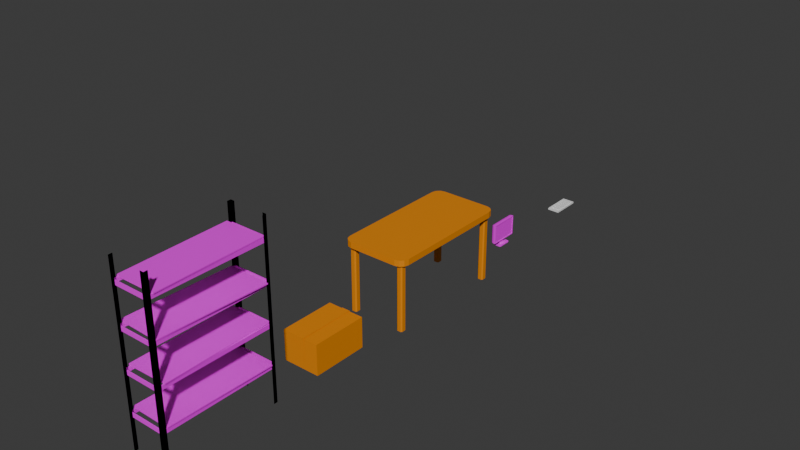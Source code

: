 # Source: models.blend  (saved by Blender 5.0.118; exported with 4.5.12 LTS)
import bpy
from mathutils import Matrix  # noqa: F401  (used for matrix-valued properties, if any)

bpy.ops.wm.read_factory_settings(use_empty=True)
scene = bpy.context.scene
scene.name = 'Scene'

# ---- collections
col_collection = bpy.data.collections.new('Collection'); scene.collection.children.link(col_collection)

# ---- images (referenced by path relative to the original .blend; pixels are not part of the script)
import os
ASSET_DIR = os.environ.get("B2B_ASSET_DIR", "")  # directory of the original .blend (textures are referenced by path, not embedded)
HERE = os.path.dirname(os.path.abspath(__file__))  # packed textures are extracted next to this script under _unpacked/

def load_image(name, relpath, width, height, colorspace="sRGB"):
    """Load a texture the original file referenced (path relative to the .blend, or extracted next to this script)."""
    p = next((c for c in (os.path.join(HERE, relpath), os.path.join(ASSET_DIR, relpath)) if relpath and os.path.exists(c)), "")
    if p:
        img = bpy.data.images.load(p, check_existing=True)
        img.name = name
    else:  # same state as the original file: an image datablock whose file is absent (Cycles renders it pink)
        img = bpy.data.images.new(name, width, height)
        img.source = "FILE"
        img.filepath = "//" + (relpath or name)
    img.colorspace_settings.name = colorspace
    return img
img_tex1 = load_image('tex1', 'tex1.png', 1024, 1024, 'sRGB')

# ---- materials (node trees are filled in below, after node groups)
mat_material_001 = bpy.data.materials.new('Material.001')
mat_material_002 = bpy.data.materials.new('Material.002')
mat_material = bpy.data.materials.new('Material')
mat_material.alpha_threshold = 0.0
mat_material.use_backface_culling_lightprobe_volume = False
mat_material.roughness = 0.5
mat_material.line_color = (0.0, 0.0, 0.0, 1.0)

# ---- material node trees
mat_material_001.use_nodes = True; mat_material_001.node_tree.nodes.clear()
_N = mat_material_001.node_tree.nodes; _L = mat_material_001.node_tree.links
n0 = _N.new('ShaderNodeBsdfPrincipled'); n0.name = 'Principled BSDF'; n0.location = (-200, 100)
n1 = _N.new('ShaderNodeOutputMaterial'); n1.name = 'Material Output'; n1.location = (200, 100)
n2 = _N.new('ShaderNodeTexImage'); n2.name = 'Image Texture'; n2.location = (-521, 91)
n2.image = img_tex1
n2.interpolation = 'Closest'
_L.new(n0.outputs[0], n1.inputs[0])
_L.new(n2.outputs[0], n0.inputs[0])
n1.is_active_output = True
mat_material_002.use_nodes = True; mat_material_002.node_tree.nodes.clear()
_N = mat_material_002.node_tree.nodes; _L = mat_material_002.node_tree.links
n0 = _N.new('ShaderNodeBsdfPrincipled'); n0.name = 'Principled BSDF'; n0.location = (-200, 100)
n0.inputs[0].default_value = (0.8, 0.2543, 0.0, 1.0)
n1 = _N.new('ShaderNodeOutputMaterial'); n1.name = 'Material Output'; n1.location = (200, 100)
_L.new(n0.outputs[0], n1.inputs[0])
n1.is_active_output = True
mat_material.use_nodes = True; mat_material.node_tree.nodes.clear()
_N = mat_material.node_tree.nodes; _L = mat_material.node_tree.links
n0 = _N.new('ShaderNodeOutputMaterial'); n0.name = 'Material Output'; n0.location = (200, 100)
n1 = _N.new('ShaderNodeBsdfPrincipled'); n1.name = 'Principled BSDF'; n1.location = (-200, 100)
_L.new(n1.outputs[0], n0.inputs[0])
n0.is_active_output = True

# ---- world
world_world = bpy.data.worlds.new('World'); scene.world = world_world
world_world.use_nodes = True; world_world.node_tree.nodes.clear()
_N = world_world.node_tree.nodes; _L = world_world.node_tree.links
n0 = _N.new('ShaderNodeOutputWorld'); n0.name = 'World Output'; n0.location = (200, 100)
n1 = _N.new('ShaderNodeBackground'); n1.name = 'Background'; n1.location = (-200, 100)
n1.inputs[0].default_value = (0.05088, 0.05088, 0.05088, 1.0)
_L.new(n1.outputs[0], n0.inputs[0])
n0.is_active_output = True
world_world.color = (0.05088, 0.05088, 0.05088)
world_world.sun_shadow_jitter_overblur = 0.0

# ---- meshes
me_cube_001 = bpy.data.meshes.new('Cube.001')
me_cube_001.from_pydata([(-0.9572, -2.957, 1.78), (-1.0, -3.0, 2.0), (-0.9572, 2.957, 1.78), (-1.0, 3.0, 2.0), (0.9572, -2.957, 1.78), (1.0, -3.0, 2.0), (0.9572, 2.957, 1.78), (1.0, 3.0, 2.0), (-1.0, 3.0, 1.78), (-1.0, -3.0, 1.78), (1.0, 3.0, 1.78), (1.0, -3.0, 1.78), (-0.9572, 2.957, 2.001), (-0.9572, -2.957, 2.001), (0.9572, 2.957, 2.001), (0.9572, -2.957, 2.001), (0.81, -3.01, 0.0), (0.81, -3.01, 9.0), (1.01, -3.01, 0.0), (1.01, -3.01, 9.0), (1.01, -3.01, 0.0), (1.01, -3.01, 9.0), (1.01, -2.81, 0.0), (1.01, -2.81, 9.0), (-1.01, -2.81, 0.0), (-1.01, -2.81, 9.0), (-1.01, -3.01, 0.0), (-1.01, -3.01, 9.0), (-1.01, -3.01, 0.0), (-1.01, -3.01, 9.0), (-0.81, -3.01, 0.0), (-0.81, -3.01, 9.0), (-0.81, 3.01, 0.0), (-0.81, 3.01, 9.0), (-1.01, 3.01, 0.0), (-1.01, 3.01, 9.0), (-1.01, 3.01, 0.0), (-1.01, 3.01, 9.0), (-1.01, 2.81, 0.0), (-1.01, 2.81, 9.0), (1.01, 2.81, 0.0), (1.01, 2.81, 9.0), (1.01, 3.01, 0.0), (1.01, 3.01, 9.0), (1.01, 3.01, 0.0), (1.01, 3.01, 9.0), (0.81, 3.01, 0.0), (0.81, 3.01, 9.0), (-1.093, -2.75, 2.0), (-1.093, -2.75, 2.057), (-1.031, 2.793, 2.0), (-1.031, 2.793, 2.057), (1.031, -2.773, 2.0), (1.031, -2.773, 2.057), (1.093, 2.77, 2.0), (1.093, 2.77, 2.057), (-0.9572, -2.957, 3.78), (-1.0, -3.0, 4.0), (-0.9572, 2.957, 3.78), (-1.0, 3.0, 4.0), (0.9572, -2.957, 3.78), (1.0, -3.0, 4.0), (0.9572, 2.957, 3.78), (1.0, 3.0, 4.0), (-1.0, 3.0, 3.78), (-1.0, -3.0, 3.78), (1.0, 3.0, 3.78), (1.0, -3.0, 3.78), (-0.9572, 2.957, 4.001), (-0.9572, -2.957, 4.001), (0.9572, 2.957, 4.001), (0.9572, -2.957, 4.001), (-1.064, -2.717, 4.0), (-1.064, -2.717, 4.057), (-1.191, 2.826, 4.0), (-1.191, 2.826, 4.057), (1.06, -2.668, 4.0), (1.06, -2.668, 4.057), (0.9331, 2.874, 4.0), (0.9331, 2.874, 4.057), (-0.9572, -2.957, 5.78), (-1.0, -3.0, 6.0), (-0.9572, 2.957, 5.78), (-1.0, 3.0, 6.0), (0.9572, -2.957, 5.78), (1.0, -3.0, 6.0), (0.9572, 2.957, 5.78), (1.0, 3.0, 6.0), (-1.0, 3.0, 5.78), (-1.0, -3.0, 5.78), (1.0, 3.0, 5.78), (1.0, -3.0, 5.78), (-0.9572, 2.957, 6.001), (-0.9572, -2.957, 6.001), (0.9572, 2.957, 6.001), (0.9572, -2.957, 6.001), (-1.179, -2.756, 6.0), (-1.179, -2.756, 6.057), (-1.019, 2.785, 6.0), (-1.019, 2.785, 6.057), (1.022, -2.817, 6.0), (1.022, -2.817, 6.057), (1.181, 2.725, 6.0), (1.181, 2.725, 6.057), (-0.9572, -2.957, 7.78), (-1.0, -3.0, 8.0), (-0.9572, 2.957, 7.78), (-1.0, 3.0, 8.0), (0.9572, -2.957, 7.78), (1.0, -3.0, 8.0), (0.9572, 2.957, 7.78), (1.0, 3.0, 8.0), (-1.0, 3.0, 7.78), (-1.0, -3.0, 7.78), (1.0, 3.0, 7.78), (1.0, -3.0, 7.78), (-0.9572, 2.957, 8.001), (-0.9572, -2.957, 8.001), (0.9572, 2.957, 8.001), (0.9572, -2.957, 8.001), (-1.074, -2.729, 7.969), (-1.074, -2.73, 8.027), (-1.118, 2.814, 8.03), (-1.118, 2.813, 8.087), (1.05, -2.712, 7.97), (1.05, -2.713, 8.027), (1.006, 2.831, 8.03), (1.006, 2.83, 8.088)], [], [(9, 1, 3, 8), (8, 3, 7, 10), (10, 7, 5, 11), (11, 5, 1, 9), (4, 0, 13, 15), (5, 15, 13, 1), (2, 0, 9, 8), (6, 2, 8, 10), (4, 6, 10, 11), (0, 4, 11, 9), (7, 14, 15, 5), (2, 6, 14, 12), (6, 4, 15, 14), (0, 2, 12, 13), (3, 12, 14, 7), (1, 13, 12, 3), (16, 17, 19, 18), (18, 19, 23, 22), (22, 23, 21, 20), (20, 21, 17, 16), (24, 25, 27, 26), (26, 27, 31, 30), (30, 31, 29, 28), (28, 29, 25, 24), (32, 33, 35, 34), (34, 35, 39, 38), (38, 39, 37, 36), (36, 37, 33, 32), (40, 41, 43, 42), (42, 43, 47, 46), (46, 47, 45, 44), (44, 45, 41, 40), (48, 49, 51, 50), (50, 51, 55, 54), (54, 55, 53, 52), (52, 53, 49, 48), (50, 54, 52, 48), (55, 51, 49, 53), (65, 57, 59, 64), (64, 59, 63, 66), (66, 63, 61, 67), (67, 61, 57, 65), (60, 56, 69, 71), (61, 71, 69, 57), (58, 56, 65, 64), (62, 58, 64, 66), (60, 62, 66, 67), (56, 60, 67, 65), (63, 70, 71, 61), (58, 62, 70, 68), (62, 60, 71, 70), (56, 58, 68, 69), (59, 68, 70, 63), (57, 69, 68, 59), (72, 73, 75, 74), (74, 75, 79, 78), (78, 79, 77, 76), (76, 77, 73, 72), (74, 78, 76, 72), (79, 75, 73, 77), (89, 81, 83, 88), (88, 83, 87, 90), (90, 87, 85, 91), (91, 85, 81, 89), (84, 80, 93, 95), (85, 95, 93, 81), (82, 80, 89, 88), (86, 82, 88, 90), (84, 86, 90, 91), (80, 84, 91, 89), (87, 94, 95, 85), (82, 86, 94, 92), (86, 84, 95, 94), (80, 82, 92, 93), (83, 92, 94, 87), (81, 93, 92, 83), (96, 97, 99, 98), (98, 99, 103, 102), (102, 103, 101, 100), (100, 101, 97, 96), (98, 102, 100, 96), (103, 99, 97, 101), (113, 105, 107, 112), (112, 107, 111, 114), (114, 111, 109, 115), (115, 109, 105, 113), (108, 104, 117, 119), (109, 119, 117, 105), (106, 104, 113, 112), (110, 106, 112, 114), (108, 110, 114, 115), (104, 108, 115, 113), (111, 118, 119, 109), (106, 110, 118, 116), (110, 108, 119, 118), (104, 106, 116, 117), (107, 116, 118, 111), (105, 117, 116, 107), (120, 121, 123, 122), (122, 123, 127, 126), (126, 127, 125, 124), (124, 125, 121, 120), (122, 126, 124, 120), (127, 123, 121, 125)])
_uv = me_cube_001.uv_layers.new(name='UVMap')
_uv.uv.foreach_set('vector', [0.005723, 0.6137, 0.01688, 0.6137, 0.01688, 0.9178, 0.005723, 0.9178, 0.519, 0.7495, 0.5301, 0.7495, 0.5301, 0.8508, 0.519, 0.8508, 0.03947, 0.9178, 0.02832, 0.9178, 0.02832, 0.6137, 0.03947, 0.6137, 0.5075, 0.8508, 0.4964, 0.8508, 0.4964, 0.7495, 0.5075, 0.7495, 0.4738, 0.9593, 0.4738, 0.8623, 0.485, 0.8623, 0.485, 0.9593, 0.2517, 0.3098, 0.2539, 0.3076, 0.3509, 0.3076, 0.353, 0.3098, 0.2539, 0.3234, 0.2539, 0.6231, 0.2517, 0.6252, 0.2517, 0.3212, 0.3509, 0.3234, 0.2539, 0.3234, 0.2517, 0.3212, 0.353, 0.3212, 0.3509, 0.6231, 0.3509, 0.3234, 0.353, 0.3212, 0.353, 0.6252, 0.2539, 0.6231, 0.3509, 0.6231, 0.353, 0.6252, 0.2517, 0.6252, 0.2517, 0.005723, 0.2539, 0.00789, 0.2539, 0.3076, 0.2517, 0.3098, 0.6239, 0.8828, 0.6239, 0.9798, 0.6127, 0.9798, 0.6127, 0.8828, 0.2629, 0.6367, 0.2629, 0.9364, 0.2517, 0.9364, 0.2517, 0.6367, 0.2743, 0.9364, 0.2743, 0.6367, 0.2855, 0.6367, 0.2855, 0.9364, 0.353, 0.005723, 0.3509, 0.00789, 0.2539, 0.00789, 0.2517, 0.005723, 0.353, 0.3098, 0.3509, 0.3076, 0.3509, 0.00789, 0.353, 0.005723, 0.9146, 0.4618, 0.9146, 0.005723, 0.9247, 0.005723, 0.9247, 0.4618, 0.893, 0.9293, 0.893, 0.4732, 0.9031, 0.4732, 0.9031, 0.9293, 0.9146, 0.9293, 0.9146, 0.4732, 0.9247, 0.4732, 0.9247, 0.9293, 0.8282, 0.9293, 0.8282, 0.4732, 0.8384, 0.4732, 0.8384, 0.9293, 0.8714, 0.4618, 0.8714, 0.005723, 0.8815, 0.005723, 0.8815, 0.4618, 0.9577, 0.4618, 0.9577, 0.005723, 0.9678, 0.005723, 0.9678, 0.4618, 0.9577, 0.9293, 0.9577, 0.4732, 0.9678, 0.4732, 0.9678, 0.9293, 0.893, 0.4618, 0.893, 0.005723, 0.9031, 0.005723, 0.9031, 0.4618, 0.8498, 0.9293, 0.8498, 0.4732, 0.8599, 0.4732, 0.8599, 0.9293, 0.9361, 0.4618, 0.9361, 0.005723, 0.9463, 0.005723, 0.9463, 0.4618, 0.9361, 0.9293, 0.9361, 0.4732, 0.9463, 0.4732, 0.9463, 0.9293, 0.8714, 0.9293, 0.8714, 0.4732, 0.8815, 0.4732, 0.8815, 0.9293, 0.8282, 0.4618, 0.8282, 0.005723, 0.8384, 0.005723, 0.8384, 0.4618, 0.9793, 0.4618, 0.9793, 0.005723, 0.9894, 0.005723, 0.9894, 0.4618, 0.9793, 0.9293, 0.9793, 0.4732, 0.9894, 0.4732, 0.9894, 0.9293, 0.8498, 0.4618, 0.8498, 0.005723, 0.8599, 0.005723, 0.8599, 0.4618, 0.4019, 0.6367, 0.4048, 0.6367, 0.4048, 0.9176, 0.4019, 0.9176, 0.6814, 0.9904, 0.6785, 0.9904, 0.6785, 0.8828, 0.6814, 0.8828, 0.3905, 0.9176, 0.3876, 0.9176, 0.3876, 0.6367, 0.3905, 0.6367, 0.6928, 0.8828, 0.6957, 0.8828, 0.6957, 0.9904, 0.6928, 0.9904, 0.7091, 0.005723, 0.8168, 0.005723, 0.8168, 0.2866, 0.7091, 0.2866, 0.5901, 0.2981, 0.6977, 0.2981, 0.6977, 0.579, 0.5901, 0.579, 0.05092, 0.6137, 0.06207, 0.6137, 0.06207, 0.9178, 0.05092, 0.9178, 0.5642, 0.6367, 0.5753, 0.6367, 0.5753, 0.738, 0.5642, 0.738, 0.07352, 0.6137, 0.08467, 0.6137, 0.08467, 0.9178, 0.07352, 0.9178, 0.4849, 0.8508, 0.4738, 0.8508, 0.4738, 0.7495, 0.4849, 0.7495, 0.4964, 0.9593, 0.4964, 0.8623, 0.5076, 0.8623, 0.5076, 0.9593, 0.3645, 0.3098, 0.3667, 0.3076, 0.4637, 0.3076, 0.4658, 0.3098, 0.3667, 0.3234, 0.3667, 0.6231, 0.3645, 0.6252, 0.3645, 0.3212, 0.4637, 0.3234, 0.3667, 0.3234, 0.3645, 0.3212, 0.4658, 0.3212, 0.4637, 0.6231, 0.4637, 0.3234, 0.4658, 0.3212, 0.4658, 0.6252, 0.3667, 0.6231, 0.4637, 0.6231, 0.4658, 0.6252, 0.3645, 0.6252, 0.3645, 0.005723, 0.3667, 0.00789, 0.3667, 0.3076, 0.3645, 0.3098, 0.6013, 0.8828, 0.6013, 0.9798, 0.5901, 0.9798, 0.5901, 0.8828, 0.3082, 0.6367, 0.3082, 0.9364, 0.297, 0.9364, 0.297, 0.6367, 0.3308, 0.6367, 0.3308, 0.9364, 0.3196, 0.9364, 0.3196, 0.6367, 0.4658, 0.005723, 0.4637, 0.00789, 0.3667, 0.00789, 0.3645, 0.005723, 0.4658, 0.3098, 0.4637, 0.3076, 0.4637, 0.00789, 0.4658, 0.005723, 0.4336, 0.9175, 0.4307, 0.9175, 0.4307, 0.6367, 0.4336, 0.6367, 0.7091, 0.8828, 0.7121, 0.8828, 0.7121, 0.9904, 0.7091, 0.9904, 0.4163, 0.6367, 0.4192, 0.6367, 0.4192, 0.9175, 0.4163, 0.9175, 0.7264, 0.9904, 0.7235, 0.9904, 0.7235, 0.8828, 0.7264, 0.8828, 0.7091, 0.2981, 0.8168, 0.2981, 0.8168, 0.579, 0.7091, 0.579, 0.5901, 0.005723, 0.6977, 0.005723, 0.6977, 0.2866, 0.5901, 0.2866, 0.1073, 0.9178, 0.09612, 0.9178, 0.09612, 0.6137, 0.1073, 0.6137, 0.4964, 0.6367, 0.5075, 0.6367, 0.5075, 0.738, 0.4964, 0.738, 0.1299, 0.9178, 0.1187, 0.9178, 0.1187, 0.6137, 0.1299, 0.6137, 0.5301, 0.738, 0.519, 0.738, 0.519, 0.6367, 0.5301, 0.6367, 0.5416, 0.9549, 0.5416, 0.8579, 0.5527, 0.8579, 0.5527, 0.9549, 0.4773, 0.3098, 0.4794, 0.3076, 0.5765, 0.3076, 0.5786, 0.3098, 0.4794, 0.3234, 0.4794, 0.6231, 0.4773, 0.6252, 0.4773, 0.3212, 0.5765, 0.3234, 0.4794, 0.3234, 0.4773, 0.3212, 0.5786, 0.3212, 0.5765, 0.6231, 0.5765, 0.3234, 0.5786, 0.3212, 0.5786, 0.6252, 0.4794, 0.6231, 0.5765, 0.6231, 0.5786, 0.6252, 0.4773, 0.6252, 0.4773, 0.005723, 0.4794, 0.00789, 0.4794, 0.3076, 0.4773, 0.3098, 0.5754, 0.8579, 0.5754, 0.9549, 0.5642, 0.9549, 0.5642, 0.8579, 0.3535, 0.6367, 0.3535, 0.9364, 0.3423, 0.9364, 0.3423, 0.6367, 0.3761, 0.6367, 0.3761, 0.9364, 0.3649, 0.9364, 0.3649, 0.6367, 0.5786, 0.005723, 0.5765, 0.00789, 0.4794, 0.00789, 0.4773, 0.005723, 0.5786, 0.3098, 0.5765, 0.3076, 0.5765, 0.00789, 0.5786, 0.005723, 0.445, 0.6367, 0.4479, 0.6367, 0.4479, 0.9175, 0.445, 0.9175, 0.6383, 0.9943, 0.6354, 0.9943, 0.6354, 0.8828, 0.6383, 0.8828, 0.4623, 0.9175, 0.4594, 0.9175, 0.4594, 0.6367, 0.4623, 0.6367, 0.519, 0.8623, 0.522, 0.8623, 0.522, 0.9738, 0.519, 0.9738, 0.1287, 0.00588, 0.2402, 0.005723, 0.2402, 0.2866, 0.1287, 0.2868, 0.005723, 0.005723, 0.1173, 0.00588, 0.1173, 0.2868, 0.005723, 0.2866, 0.1525, 0.9178, 0.1413, 0.9178, 0.1413, 0.6137, 0.1525, 0.6137, 0.5416, 0.6367, 0.5527, 0.6367, 0.5527, 0.738, 0.5416, 0.738, 0.1751, 0.9178, 0.1639, 0.9178, 0.1639, 0.6137, 0.1751, 0.6137, 0.4849, 0.738, 0.4738, 0.738, 0.4738, 0.6367, 0.4849, 0.6367, 0.5416, 0.8465, 0.5416, 0.7495, 0.5527, 0.7495, 0.5527, 0.8465, 0.005723, 0.6023, 0.00789, 0.6001, 0.1049, 0.6001, 0.1071, 0.6023, 0.1207, 0.3004, 0.1207, 0.6001, 0.1185, 0.6023, 0.1185, 0.2982, 0.2177, 0.3004, 0.1207, 0.3004, 0.1185, 0.2982, 0.2199, 0.2982, 0.2177, 0.6001, 0.2177, 0.3004, 0.2199, 0.2982, 0.2199, 0.6023, 0.1207, 0.6001, 0.2177, 0.6001, 0.2199, 0.6023, 0.1185, 0.6023, 0.005723, 0.2982, 0.00789, 0.3004, 0.00789, 0.6001, 0.005723, 0.6023, 0.5754, 0.7495, 0.5754, 0.8465, 0.5642, 0.8465, 0.5642, 0.7495, 0.1977, 0.6137, 0.1977, 0.9134, 0.1865, 0.9134, 0.1865, 0.6137, 0.2204, 0.6137, 0.2204, 0.9134, 0.2092, 0.9134, 0.2092, 0.6137, 0.1071, 0.2982, 0.1049, 0.3004, 0.00789, 0.3004, 0.005723, 0.2982, 0.1071, 0.6023, 0.1049, 0.6001, 0.1049, 0.3004, 0.1071, 0.2982, 0.2342, 0.5791, 0.2313, 0.5791, 0.2313, 0.2982, 0.2342, 0.2982, 0.6526, 0.9904, 0.6497, 0.9904, 0.6497, 0.8828, 0.6526, 0.8828, 0.2318, 0.6137, 0.2347, 0.6137, 0.2347, 0.8946, 0.2318, 0.8946, 0.6641, 0.8828, 0.667, 0.8828, 0.667, 0.9904, 0.6641, 0.9904, 0.7091, 0.5904, 0.8168, 0.5904, 0.8168, 0.8713, 0.7091, 0.8713, 0.5901, 0.5904, 0.6977, 0.5904, 0.6977, 0.8713, 0.5901, 0.8713])
me_cube_001.materials.append(mat_material_001)
me_cube_001.update()
me_cube = bpy.data.meshes.new('Cube')
me_cube.from_pydata([(-1.0, -1.5, 0.0), (-1.0, -1.5, 1.634), (-1.0, 1.5, 0.0), (-1.0, 1.5, 1.634), (1.0, -1.5, 0.0), (1.0, -1.5, 1.634), (1.0, 1.5, 0.0), (1.0, 1.5, 1.634), (-0.2325, -1.514, 1.657), (0.2325, -1.514, 1.657), (-0.2325, 1.52, 1.657), (0.2325, 1.52, 1.657), (-0.2325, 1.52, 0.4176), (-0.2325, -1.514, 0.4176), (0.2325, -1.514, 0.4176), (0.2325, 1.52, 0.4176)], [], [(0, 1, 3, 2), (2, 3, 7, 6), (6, 7, 5, 4), (4, 5, 1, 0), (2, 6, 4, 0), (7, 3, 1, 5), (8, 9, 11, 10), (11, 15, 12, 10), (8, 13, 14, 9)])
_uv = me_cube.uv_layers.new(name='UVMap')
_uv.uv.foreach_set('vector', [0.375, 0.0, 0.625, 0.0, 0.625, 0.25, 0.375, 0.25, 0.375, 0.25, 0.625, 0.25, 0.625, 0.5, 0.375, 0.5, 0.375, 0.5, 0.625, 0.5, 0.625, 0.75, 0.375, 0.75, 0.375, 0.75, 0.625, 0.75, 0.625, 1.0, 0.375, 1.0, 0.125, 0.5, 0.375, 0.5, 0.375, 0.75, 0.125, 0.75, 0.625, 0.5, 0.875, 0.5, 0.875, 0.75, 0.625, 0.75, 0.0, 0.0, 1.0, 0.0, 1.0, 1.0, 0.0, 1.0, 1.0, 1.0, 1.0, 1.0, 0.0, 1.0, 0.0, 1.0, 0.0, 0.0, 0.0, 0.0, 1.0, 0.0, 1.0, 0.0])
me_cube.materials.append(mat_material_002)
me_cube.update()
me_cube_002 = bpy.data.meshes.new('Cube.002')
me_cube_002.from_pydata([(-1.8, 1.2, 3.603), (-1.8, -1.2, 3.603), (-1.8, -1.2, 3.924), (-1.8, 1.2, 3.924), (1.8, -1.2, 3.603), (1.8, 1.2, 3.603), (1.8, 1.2, 3.924), (1.8, -1.2, 3.924), (0.6, 3.6, 3.603), (-0.6, 3.6, 3.603), (-0.6, 3.6, 3.924), (0.6, 3.6, 3.924), (-0.6, -3.6, 3.603), (0.6, -3.6, 3.603), (0.6, -3.6, 3.924), (-0.6, -3.6, 3.924), (-0.6, 1.2, 3.924), (0.6, 1.2, 3.924), (-0.6, -1.2, 3.924), (0.6, -1.2, 3.924), (-1.8, -3.135, 3.924), (-1.335, -3.6, 3.924), (-1.738, -3.368, 3.924), (-1.568, -3.538, 3.924), (-1.335, 3.6, 3.924), (-1.8, 3.135, 3.924), (-1.568, 3.538, 3.924), (-1.738, 3.368, 3.924), (1.335, -3.6, 3.924), (1.8, -3.135, 3.924), (1.568, -3.538, 3.924), (1.738, -3.368, 3.924), (1.8, 3.135, 3.924), (1.335, 3.6, 3.924), (1.738, 3.368, 3.924), (1.568, 3.538, 3.924), (-1.8, 3.135, 3.603), (-1.335, 3.6, 3.603), (-1.587, 3.387, 3.603), (-1.738, 3.368, 3.603), (-1.568, 3.538, 3.603), (-1.335, -3.6, 3.603), (-1.8, -3.135, 3.603), (-1.587, -3.387, 3.603), (-1.568, -3.538, 3.603), (-1.738, -3.368, 3.603), (1.335, 3.6, 3.603), (1.8, 3.135, 3.603), (1.587, 3.387, 3.603), (1.568, 3.538, 3.603), (1.738, 3.368, 3.603), (1.8, -3.135, 3.603), (1.335, -3.6, 3.603), (1.587, -3.387, 3.603), (1.738, -3.368, 3.603), (1.568, -3.538, 3.603), (-1.587, -3.326, 3.603), (-1.526, -3.387, 3.603), (-1.587, -3.387, 3.603), (-1.526, 3.387, 3.603), (-1.587, 3.326, 3.603), (-1.587, 3.387, 3.603), (1.526, -3.387, 3.603), (1.587, -3.326, 3.603), (1.587, -3.387, 3.603), (1.587, 3.326, 3.603), (1.526, 3.387, 3.603), (1.587, 3.387, 3.603), (-1.587, 3.108, 3.603), (-1.526, 3.048, 3.603), (-1.587, 2.988, 3.603), (-1.594, 2.988, 3.603), (-1.526, -3.048, 3.603), (-1.587, -3.108, 3.603), (-1.594, -2.988, 3.603), (-1.587, -2.988, 3.603), (1.587, -3.108, 3.603), (1.526, -3.048, 3.603), (1.587, -2.988, 3.603), (1.594, -2.988, 3.603), (1.526, 3.048, 3.603), (1.587, 3.108, 3.603), (1.594, 2.988, 3.603), (1.587, 2.988, 3.603), (1.33, 3.387, 3.603), (1.269, 3.326, 3.603), (1.209, 3.387, 3.603), (1.212, 3.405, 3.603), (-1.269, 3.326, 3.603), (-1.33, 3.387, 3.603), (-1.212, 3.405, 3.603), (-1.209, 3.387, 3.603), (-1.33, -3.387, 3.603), (-1.269, -3.326, 3.603), (-1.209, -3.387, 3.603), (-1.212, -3.405, 3.603), (1.269, -3.326, 3.603), (1.33, -3.387, 3.603), (1.212, -3.405, 3.603), (1.209, -3.387, 3.603), (1.269, 3.108, 3.603), (1.33, 3.048, 3.603), (1.269, 2.988, 3.603), (1.209, 3.048, 3.603), (-1.33, 3.048, 3.603), (-1.269, 3.108, 3.603), (-1.209, 3.048, 3.603), (-1.269, 2.988, 3.603), (1.33, -3.048, 3.603), (1.269, -3.108, 3.603), (1.209, -3.048, 3.603), (1.269, -2.988, 3.603), (-1.269, -3.108, 3.603), (-1.33, -3.048, 3.603), (-1.269, -2.988, 3.603), (-1.209, -3.048, 3.603), (-1.587, -3.108, 0.002846), (-1.526, -3.048, 0.002846), (-1.526, -3.387, 0.002846), (-1.587, -3.326, 0.002846), (-1.33, 3.387, 0.002846), (-1.269, 3.326, 0.002846), (-1.587, 3.326, 0.002846), (-1.526, 3.387, 0.002846), (1.587, 3.108, 0.002846), (1.526, 3.048, 0.002846), (1.526, 3.387, 0.002846), (1.587, 3.326, 0.002846), (1.33, -3.387, 0.002846), (1.269, -3.326, 0.002846), (1.587, -3.326, 0.002846), (1.526, -3.387, 0.002846), (-1.526, 3.048, 0.002846), (-1.587, 3.108, 0.002846), (1.526, -3.048, 0.002846), (1.587, -3.108, 0.002846), (-1.269, 3.108, 0.002846), (-1.33, 3.048, 0.002846), (-1.33, -3.048, 0.002846), (-1.269, -3.108, 0.002846), (1.269, 3.326, 0.002846), (1.33, 3.387, 0.002846), (-1.269, -3.326, 0.002846), (-1.33, -3.387, 0.002846), (1.33, 3.048, 0.002846), (1.269, 3.108, 0.002846), (1.269, -3.108, 0.002846), (1.33, -3.048, 0.002846)], [], [(16, 3, 2, 18), (5, 6, 7, 4), (1, 2, 3, 0), (6, 17, 19, 7), (17, 16, 18, 19), (11, 10, 16, 17), (19, 18, 15, 14), (13, 14, 15, 12), (9, 10, 11, 8), (36, 39, 38), (39, 40, 38), (40, 37, 38), (41, 44, 43), (44, 45, 43), (45, 42, 43), (46, 49, 48), (49, 50, 48), (50, 47, 48), (51, 54, 53), (54, 55, 53), (55, 52, 53), (41, 21, 23, 44), (44, 23, 22, 45), (45, 22, 20, 42), (24, 37, 40, 26), (26, 40, 39, 27), (27, 39, 36, 25), (32, 47, 50, 34), (34, 50, 49, 35), (35, 49, 46, 33), (28, 52, 55, 30), (30, 55, 54, 31), (31, 54, 51, 29), (42, 20, 2, 1), (12, 15, 21, 41), (18, 2, 20, 22, 23, 21, 15), (10, 24, 26, 27, 25, 3, 16), (0, 3, 25, 36), (37, 24, 10, 9), (7, 19, 14, 28, 30, 31, 29), (4, 7, 29, 51), (52, 28, 14, 13), (32, 34, 35, 33, 11, 17, 6), (8, 11, 33, 46), (47, 32, 6, 5), (56, 57, 58), (59, 60, 61), (62, 63, 64), (65, 66, 67), (68, 69, 70, 71), (72, 73, 74, 75), (76, 77, 78, 79), (80, 81, 82, 83), (84, 85, 86, 87), (88, 89, 90, 91), (92, 93, 94, 95), (96, 97, 98, 99), (100, 101, 102, 103), (104, 105, 106, 107), (108, 109, 110, 111), (112, 113, 114, 115), (56, 119, 118, 57), (142, 93, 92, 143), (76, 135, 134, 77), (146, 109, 108, 147), (138, 113, 112, 139), (72, 117, 116, 73), (128, 97, 96, 129), (88, 121, 120, 89), (122, 60, 59, 123), (132, 69, 68, 133), (80, 125, 124, 81), (126, 66, 65, 127), (104, 137, 136, 105), (130, 63, 62, 131), (140, 85, 84, 141), (144, 101, 100, 145), (74, 73, 56, 58, 43, 42, 1), (56, 73, 116, 119), (58, 57, 92, 95, 12, 41, 43), (92, 57, 118, 143), (90, 89, 59, 61, 38, 37, 9), (59, 89, 120, 123), (61, 60, 68, 71, 0, 36, 38), (68, 60, 122, 133), (98, 97, 62, 64, 53, 52, 13), (62, 97, 128, 131), (64, 63, 76, 79, 4, 51, 53), (76, 63, 130, 135), (82, 81, 65, 67, 48, 47, 5), (65, 81, 124, 127), (67, 66, 84, 87, 8, 46, 48), (84, 66, 126, 141), (70, 69, 104, 107, 114, 113, 72, 75), (104, 69, 132, 137), (71, 70, 75, 74, 1, 0), (72, 113, 138, 117), (102, 101, 80, 83, 78, 77, 108, 111), (108, 77, 134, 147), (79, 78, 83, 82, 5, 4), (80, 101, 144, 125), (100, 85, 140, 145), (87, 86, 91, 90, 9, 8), (88, 91, 86, 85, 100, 103, 106, 105), (88, 105, 136, 121), (112, 115, 110, 109, 96, 99, 94, 93), (112, 93, 142, 139), (95, 94, 99, 98, 13, 12), (96, 109, 146, 129), (107, 106, 103, 102, 111, 110, 115, 114)])
_uv = me_cube_002.uv_layers.new(name='UVMap')
_uv.uv.foreach_set('vector', [0.7917, 0.5833, 0.875, 0.5833, 0.875, 0.6667, 0.7917, 0.6667, 0.375, 0.5833, 0.625, 0.5833, 0.625, 0.6667, 0.375, 0.6667, 0.375, 0.08333, 0.625, 0.08333, 0.625, 0.1667, 0.375, 0.1667, 0.625, 0.5833, 0.7083, 0.5833, 0.7083, 0.6667, 0.625, 0.6667, 0.7083, 0.5833, 0.7917, 0.5833, 0.7917, 0.6667, 0.7083, 0.6667, 0.7083, 0.5, 0.7917, 0.5, 0.7917, 0.5833, 0.7083, 0.5833, 0.7083, 0.6667, 0.7917, 0.6667, 0.7917, 0.75, 0.7083, 0.75, 0.375, 0.8333, 0.625, 0.8333, 0.625, 0.9167, 0.375, 0.9167, 0.375, 0.3333, 0.625, 0.3333, 0.625, 0.4167, 0.375, 0.4167, 0.375, 0.2339, 0.375, 0.2419, 0.375, 0.2426, 0.375, 0.2419, 0.375, 0.2478, 0.375, 0.2426, 0.375, 0.2478, 0.375, 0.25, 0.375, 0.2426, 0.375, 0.0, 0.375, 0.002163, 0.375, 0.007408, 0.375, 0.002163, 0.375, 0.008072, 0.375, 0.007408, 0.375, 0.008072, 0.375, 0.01614, 0.375, 0.007408, 0.3669, 0.4758, 0.375, 0.4839, 0.3651, 0.5, 0.375, 0.4839, 0.375, 0.4957, 0.375, 0.4852, 0.375, 0.4957, 0.375, 0.5, 0.375, 0.4852, 0.375, 0.7379, 0.375, 0.7543, 0.3651, 0.75, 0.375, 0.7543, 0.375, 0.7661, 0.375, 0.7648, 0.375, 0.7661, 0.375, 0.7823, 0.375, 0.7648, 0.375, 0.9677, 0.625, 0.9677, 0.625, 1.0, 0.375, 1.0, 0.375, 0.0, 0.625, 0.0, 0.625, 0.008072, 0.375, 0.008072, 0.375, 0.008072, 0.625, 0.008072, 0.625, 0.01614, 0.375, 0.01614, 0.625, 0.2823, 0.375, 0.2823, 0.375, 0.2661, 0.625, 0.2661, 0.625, 0.2661, 0.375, 0.2661, 0.375, 0.2419, 0.625, 0.2419, 0.625, 0.2419, 0.375, 0.2419, 0.375, 0.2339, 0.625, 0.2339, 0.625, 0.5161, 0.375, 0.5161, 0.375, 0.5081, 0.6264, 0.5081, 0.6264, 0.5081, 0.375, 0.5081, 0.375, 0.4839, 0.6304, 0.49, 0.6304, 0.49, 0.375, 0.4839, 0.3669, 0.4758, 0.6358, 0.4785, 0.6358, 0.7715, 0.3642, 0.7715, 0.375, 0.7661, 0.6304, 0.76, 0.6304, 0.76, 0.375, 0.7661, 0.375, 0.7419, 0.6264, 0.7419, 0.6264, 0.7419, 0.375, 0.7419, 0.375, 0.7379, 0.625, 0.7339, 0.375, 0.01614, 0.625, 0.01614, 0.625, 0.08333, 0.375, 0.08333, 0.375, 0.9167, 0.625, 0.9167, 0.625, 0.9677, 0.375, 0.9677, 0.7917, 0.6667, 0.875, 0.6667, 0.875, 0.7339, 0.8707, 0.7419, 0.8589, 0.7478, 0.8427, 0.75, 0.7917, 0.75, 0.7917, 0.5, 0.8427, 0.5, 0.8589, 0.5022, 0.8707, 0.5081, 0.875, 0.5161, 0.875, 0.5833, 0.7917, 0.5833, 0.375, 0.1667, 0.625, 0.1667, 0.625, 0.2339, 0.375, 0.2339, 0.375, 0.2823, 0.625, 0.2823, 0.625, 0.3333, 0.375, 0.3333, 0.625, 0.6667, 0.7083, 0.6667, 0.7083, 0.75, 0.6358, 0.7715, 0.6304, 0.76, 0.6264, 0.7419, 0.625, 0.7339, 0.375, 0.6667, 0.625, 0.6667, 0.625, 0.7339, 0.375, 0.7379, 0.3642, 0.7715, 0.6358, 0.7715, 0.625, 0.8333, 0.375, 0.8333, 0.625, 0.5161, 0.6264, 0.5081, 0.6304, 0.49, 0.6358, 0.4785, 0.7083, 0.5, 0.7083, 0.5833, 0.625, 0.5833, 0.375, 0.4167, 0.625, 0.4167, 0.6358, 0.4785, 0.3669, 0.4758, 0.375, 0.5161, 0.625, 0.5161, 0.625, 0.5833, 0.375, 0.5833, 0.1398, 0.7286, 0.1503, 0.7426, 0.1398, 0.7426, 0.1538, 0.5074, 0.1398, 0.5179, 0.1398, 0.5074, 0.3462, 0.7426, 0.3602, 0.7321, 0.3602, 0.7426, 0.3602, 0.5214, 0.3497, 0.5074, 0.3602, 0.5074, 0.1398, 0.5719, 0.1503, 0.5858, 0.1398, 0.5866, 0.1393, 0.5857, 0.1538, 0.6642, 0.1398, 0.6747, 0.1393, 0.6643, 0.1398, 0.6634, 0.3602, 0.6781, 0.3497, 0.6642, 0.3602, 0.6634, 0.3607, 0.6643, 0.3462, 0.5858, 0.3602, 0.5753, 0.3607, 0.5857, 0.3602, 0.5866, 0.3007, 0.5074, 0.2867, 0.5179, 0.285, 0.5074, 0.2872, 0.5068, 0.2133, 0.5214, 0.2028, 0.5074, 0.2128, 0.5068, 0.215, 0.5074, 0.1993, 0.7426, 0.2133, 0.7321, 0.215, 0.7426, 0.2128, 0.7432, 0.2867, 0.7286, 0.2972, 0.7426, 0.2872, 0.7432, 0.285, 0.7426, 0.2867, 0.5719, 0.2972, 0.5858, 0.2867, 0.5866, 0.285, 0.5858, 0.1993, 0.5858, 0.2133, 0.5753, 0.215, 0.5858, 0.2133, 0.5866, 0.3007, 0.6642, 0.2867, 0.6747, 0.285, 0.6642, 0.2867, 0.6634, 0.2133, 0.6781, 0.2028, 0.6642, 0.2133, 0.6634, 0.215, 0.6642, 0.1398, 0.7286, 0.1398, 0.7286, 0.1538, 0.7426, 0.1503, 0.7426, 0.2133, 0.7286, 0.2133, 0.7321, 0.1993, 0.7426, 0.1993, 0.7426, 0.3602, 0.6781, 0.3602, 0.6781, 0.3462, 0.6642, 0.3497, 0.6642, 0.2867, 0.6781, 0.2867, 0.6747, 0.3007, 0.6642, 0.3007, 0.6642, 0.1993, 0.6642, 0.2028, 0.6642, 0.2133, 0.6781, 0.2133, 0.6781, 0.1538, 0.6642, 0.1538, 0.6642, 0.1398, 0.6781, 0.1398, 0.6747, 0.3007, 0.7426, 0.2972, 0.7426, 0.2867, 0.7286, 0.2867, 0.7286, 0.2133, 0.5214, 0.2133, 0.5214, 0.1993, 0.5074, 0.2028, 0.5074, 0.1398, 0.5214, 0.1398, 0.5179, 0.1538, 0.5074, 0.1538, 0.5074, 0.1538, 0.5858, 0.1503, 0.5858, 0.1398, 0.5719, 0.1398, 0.5719, 0.3462, 0.5858, 0.3462, 0.5858, 0.3602, 0.5719, 0.3602, 0.5753, 0.3462, 0.5074, 0.3497, 0.5074, 0.3602, 0.5214, 0.3602, 0.5214, 0.1993, 0.5858, 0.1993, 0.5858, 0.2133, 0.5719, 0.2133, 0.5753, 0.3602, 0.7286, 0.3602, 0.7321, 0.3462, 0.7426, 0.3462, 0.7426, 0.2867, 0.5214, 0.2867, 0.5179, 0.3007, 0.5074, 0.3007, 0.5074, 0.3007, 0.5858, 0.2972, 0.5858, 0.2867, 0.5719, 0.2867, 0.5719, 0.1393, 0.6643, 0.1398, 0.6747, 0.1398, 0.7286, 0.1398, 0.7426, 0.1398, 0.7426, 0.125, 0.7339, 0.125, 0.6667, 0.1398, 0.7286, 0.1398, 0.6747, 0.1398, 0.6781, 0.1398, 0.7286, 0.1398, 0.7426, 0.1503, 0.7426, 0.1993, 0.7426, 0.2128, 0.7432, 0.2083, 0.75, 0.1573, 0.75, 0.1398, 0.7426, 0.1993, 0.7426, 0.1503, 0.7426, 0.1538, 0.7426, 0.1993, 0.7426, 0.2128, 0.5068, 0.2028, 0.5074, 0.1538, 0.5074, 0.1398, 0.5074, 0.1398, 0.5074, 0.1573, 0.5, 0.2083, 0.5, 0.1538, 0.5074, 0.2028, 0.5074, 0.1993, 0.5074, 0.1538, 0.5074, 0.1398, 0.5074, 0.1398, 0.5179, 0.1398, 0.5719, 0.1393, 0.5857, 0.125, 0.5833, 0.125, 0.5161, 0.1398, 0.5074, 0.1398, 0.5719, 0.1398, 0.5179, 0.1398, 0.5214, 0.1398, 0.5719, 0.2872, 0.7432, 0.2972, 0.7426, 0.3462, 0.7426, 0.3602, 0.7426, 0.3651, 0.75, 0.3642, 0.7715, 0.2917, 0.75, 0.3462, 0.7426, 0.2972, 0.7426, 0.3007, 0.7426, 0.3462, 0.7426, 0.3602, 0.7426, 0.3602, 0.7321, 0.3602, 0.6781, 0.3607, 0.6643, 0.375, 0.6667, 0.375, 0.7379, 0.3651, 0.75, 0.3602, 0.6781, 0.3602, 0.7321, 0.3602, 0.7286, 0.3602, 0.6781, 0.3607, 0.5857, 0.3602, 0.5753, 0.3602, 0.5214, 0.3602, 0.5074, 0.3651, 0.5, 0.375, 0.5161, 0.375, 0.5833, 0.3602, 0.5214, 0.3602, 0.5753, 0.3602, 0.5719, 0.3602, 0.5214, 0.3602, 0.5074, 0.3497, 0.5074, 0.3007, 0.5074, 0.2872, 0.5068, 0.2917, 0.5, 0.3669, 0.4758, 0.3651, 0.5, 0.3007, 0.5074, 0.3497, 0.5074, 0.3462, 0.5074, 0.3007, 0.5074, 0.1398, 0.5866, 0.1503, 0.5858, 0.1993, 0.5858, 0.2133, 0.5866, 0.2133, 0.6634, 0.2028, 0.6642, 0.1538, 0.6642, 0.1398, 0.6634, 0.1993, 0.5858, 0.1503, 0.5858, 0.1538, 0.5858, 0.1993, 0.5858, 0.1393, 0.5857, 0.1398, 0.5866, 0.1398, 0.6634, 0.1393, 0.6643, 0.125, 0.6667, 0.125, 0.5833, 0.1538, 0.6642, 0.2028, 0.6642, 0.1993, 0.6642, 0.1538, 0.6642, 0.2867, 0.5866, 0.2972, 0.5858, 0.3462, 0.5858, 0.3602, 0.5866, 0.3602, 0.6634, 0.3497, 0.6642, 0.3007, 0.6642, 0.2867, 0.6634, 0.3007, 0.6642, 0.3497, 0.6642, 0.3462, 0.6642, 0.3007, 0.6642, 0.3607, 0.6643, 0.3602, 0.6634, 0.3602, 0.5866, 0.3607, 0.5857, 0.375, 0.5833, 0.375, 0.6667, 0.3462, 0.5858, 0.2972, 0.5858, 0.3007, 0.5858, 0.3462, 0.5858, 0.2867, 0.5719, 0.2867, 0.5179, 0.2867, 0.5214, 0.2867, 0.5719, 0.2872, 0.5068, 0.285, 0.5074, 0.215, 0.5074, 0.2128, 0.5068, 0.2083, 0.5, 0.2917, 0.5, 0.2133, 0.5214, 0.215, 0.5074, 0.285, 0.5074, 0.2867, 0.5179, 0.2867, 0.5719, 0.285, 0.5858, 0.215, 0.5858, 0.2133, 0.5753, 0.2133, 0.5214, 0.2133, 0.5753, 0.2133, 0.5719, 0.2133, 0.5214, 0.2133, 0.6781, 0.215, 0.6642, 0.285, 0.6642, 0.2867, 0.6747, 0.2867, 0.7286, 0.285, 0.7426, 0.215, 0.7426, 0.2133, 0.7321, 0.2133, 0.6781, 0.2133, 0.7321, 0.2133, 0.7286, 0.2133, 0.6781, 0.2128, 0.7432, 0.215, 0.7426, 0.285, 0.7426, 0.2872, 0.7432, 0.2917, 0.75, 0.2083, 0.75, 0.2867, 0.7286, 0.2867, 0.6747, 0.2867, 0.6781, 0.2867, 0.7286, 0.2133, 0.5866, 0.215, 0.5858, 0.285, 0.5858, 0.2867, 0.5866, 0.2867, 0.6634, 0.285, 0.6642, 0.215, 0.6642, 0.2133, 0.6634])
me_cube_002.materials.append(mat_material_002)
me_cube_002.update()
me_cube_004 = bpy.data.meshes.new('Cube.004')
me_cube_004.from_pydata([(-0.1304, -0.4157, -1.006), (-0.229, -0.317, -1.006), (-0.1797, -0.4025, -1.006), (-0.2158, -0.3663, -1.006), (-0.229, -0.317, -0.9551), (-0.2158, -0.3663, -0.9551), (-0.1797, -0.4025, -0.9551), (-0.229, 0.317, -1.006), (-0.1304, 0.4157, -1.006), (-0.2158, 0.3663, -1.006), (-0.1797, 0.4025, -1.006), (-0.229, 0.317, -0.9551), (-0.1797, 0.4025, -0.9551), (-0.2158, 0.3663, -0.9551), (0.229, -0.317, -1.006), (0.1304, -0.4157, -1.006), (0.2158, -0.3663, -1.006), (0.1797, -0.4025, -1.006), (0.229, -0.317, -0.9551), (0.1797, -0.4025, -0.9551), (0.2158, -0.3663, -0.9551), (0.1304, 0.4157, -1.006), (0.229, 0.317, -1.006), (0.1797, 0.4025, -1.006), (0.2158, 0.3663, -1.006), (0.229, 0.317, -0.9551), (0.2158, 0.3663, -0.9551), (0.1797, 0.4025, -0.9551), (0.1304, -0.4157, -0.9551), (-0.1304, -0.4157, -0.9551), (0.1304, 0.4157, -0.9551), (-0.1304, 0.4157, -0.9551), (0.159, -0.7474, -0.6337), (0.159, 0.7474, -0.6337), (0.159, -0.7474, 0.3466), (0.159, 0.7474, 0.3466), (-0.004252, -0.1587, -0.9551), (-0.05258, -0.1103, -0.9551), (-0.06658, -0.2049, -0.9551), (-0.02842, -0.1522, -0.9551), (-0.04611, -0.1345, -0.9551), (-0.05258, 0.1103, -0.9551), (-0.004252, 0.1587, -0.9551), (-0.06658, 0.2049, -0.9551), (-0.04611, 0.1345, -0.9551), (-0.02842, 0.1522, -0.9551), (0.05258, -0.1103, -0.9551), (0.004252, -0.1587, -0.9551), (0.06658, -0.2049, -0.9551), (0.04611, -0.1345, -0.9551), (0.02842, -0.1522, -0.9551), (0.004252, 0.1587, -0.9551), (0.05258, 0.1103, -0.9551), (0.06658, 0.2049, -0.9551), (0.02842, 0.1522, -0.9551), (0.04611, 0.1345, -0.9551), (0.004252, -0.1587, -0.689), (0.05258, -0.1103, -0.6886), (0.1046, -0.369, -0.6913), (0.02842, -0.1522, -0.689), (0.04611, -0.1345, -0.689), (-0.05258, -0.1103, -0.6363), (-0.004252, -0.1587, -0.6603), (-0.04611, -0.1345, -0.6363), (-0.02842, -0.1522, -0.5763), (0.05258, 0.1103, -0.6886), (0.004252, 0.1587, -0.689), (0.1046, 0.369, -0.6913), (0.04611, 0.1345, -0.689), (0.02842, 0.1522, -0.689), (-0.004252, 0.1587, -0.6695), (-0.05258, 0.1103, -0.6363), (-0.02842, 0.1522, -0.5855), (-0.04611, 0.1345, -0.6363), (0.03082, -0.805, -0.6913), (-0.159, -0.6152, -0.5015), (-0.06407, -0.7796, -0.6659), (-0.1335, -0.7101, -0.5964), (-0.159, 0.6152, -0.5015), (0.03082, 0.805, -0.6913), (-0.1335, 0.7101, -0.5964), (-0.06407, 0.7796, -0.6659), (-0.159, -0.6152, 0.2144), (0.03082, -0.805, 0.4042), (-0.1335, -0.7101, 0.3093), (-0.06407, -0.7796, 0.3788), (-0.159, 0.6152, 0.2144), (0.03082, 0.805, 0.4042), (-0.1335, 0.7101, 0.3093), (-0.06407, 0.7796, 0.3788), (0.159, -0.805, -0.6913), (0.159, 0.805, -0.6913), (0.159, -0.805, 0.4042), (0.159, 0.805, 0.4042), (0.1409, -0.7474, -0.6337), (0.1409, 0.7474, -0.6337), (0.1409, -0.7474, 0.3466), (0.1409, 0.7474, 0.3466)], [], [(0, 29, 6, 2), (2, 6, 5, 3), (3, 5, 4, 1), (31, 8, 10, 12), (12, 10, 9, 13), (13, 9, 7, 11), (25, 22, 24, 26), (26, 24, 23, 27), (27, 23, 21, 30), (28, 15, 17, 19), (19, 17, 16, 20), (20, 16, 14, 18), (1, 4, 11, 7), (15, 28, 29, 0), (8, 31, 30, 21), (22, 25, 18, 14), (25, 30, 28, 18), (11, 4, 29, 31), (19, 20, 18, 28), (26, 27, 30, 25), (12, 13, 11, 31), (29, 4, 5, 6), (33, 35, 97, 95), (36, 39, 38), (39, 40, 38), (40, 37, 38), (41, 44, 43), (44, 45, 43), (45, 42, 43), (46, 49, 48), (49, 50, 48), (50, 47, 48), (51, 54, 53), (54, 55, 53), (55, 52, 53), (56, 59, 58), (59, 60, 58), (60, 57, 58), (65, 68, 67), (68, 69, 67), (69, 66, 67), (51, 66, 69, 54), (54, 69, 68, 55), (55, 68, 65, 52), (56, 47, 50, 59), (59, 50, 49, 60), (60, 49, 46, 57), (61, 37, 40, 63), (63, 40, 39, 64), (64, 39, 36, 62), (70, 42, 45, 72), (72, 45, 44, 73), (73, 44, 41, 71), (36, 47, 56, 62), (38, 37, 41, 43, 31, 29), (48, 47, 36, 38, 29, 28), (41, 37, 61, 71), (51, 42, 70, 66), (43, 42, 51, 53, 30, 31), (46, 52, 65, 57), (53, 52, 46, 48, 28, 30), (58, 57, 65, 67, 91, 90), (75, 78, 80, 77), (77, 80, 81, 76), (76, 81, 79, 74), (83, 87, 89, 85), (85, 89, 88, 84), (84, 88, 86, 82), (82, 75, 77, 84), (84, 77, 76, 85), (85, 76, 74, 83), (87, 79, 81, 89), (89, 81, 80, 88), (88, 80, 78, 86), (74, 90, 92, 83), (78, 75, 82, 86), (91, 79, 87, 93), (83, 92, 93, 87), (67, 66, 79, 91), (56, 58, 90, 74), (33, 32, 90, 91), (34, 35, 93, 92), (35, 33, 91, 93), (32, 34, 92, 90), (94, 95, 97, 96), (32, 33, 95, 94), (34, 32, 94, 96), (35, 34, 96, 97)])
_uv = me_cube_004.uv_layers.new(name='UVMap')
_uv.uv.foreach_set('vector', [0.375, 0.9462, 0.625, 0.9462, 0.625, 1.0, 0.375, 1.0, 0.375, 0.0, 0.625, 0.0, 0.625, 0.01483, 0.375, 0.01483, 0.375, 0.01483, 0.625, 0.01483, 0.625, 0.02966, 0.375, 0.02966, 0.625, 0.3038, 0.375, 0.3038, 0.375, 0.2769, 0.625, 0.2769, 0.625, 0.2769, 0.375, 0.2769, 0.375, 0.2352, 0.625, 0.2352, 0.625, 0.2352, 0.375, 0.2352, 0.375, 0.2203, 0.625, 0.2203, 0.625, 0.5297, 0.375, 0.5297, 0.3726, 0.5148, 0.6274, 0.5148, 0.6274, 0.5148, 0.3726, 0.5148, 0.366, 0.4834, 0.634, 0.4834, 0.634, 0.4834, 0.366, 0.4834, 0.3571, 0.4641, 0.6429, 0.4641, 0.6429, 0.7859, 0.3571, 0.7859, 0.366, 0.7666, 0.634, 0.7666, 0.634, 0.7666, 0.366, 0.7666, 0.3726, 0.7352, 0.6274, 0.7352, 0.6274, 0.7352, 0.3726, 0.7352, 0.375, 0.7203, 0.625, 0.7203, 0.375, 0.02966, 0.625, 0.02966, 0.625, 0.2203, 0.375, 0.2203, 0.3571, 0.7859, 0.6429, 0.7859, 0.625, 0.9462, 0.375, 0.9462, 0.375, 0.3038, 0.625, 0.3038, 0.6429, 0.4641, 0.3571, 0.4641, 0.375, 0.5297, 0.625, 0.5297, 0.625, 0.7203, 0.375, 0.7203, 0.625, 0.5297, 0.6429, 0.4641, 0.6429, 0.7859, 0.625, 0.7203, 0.625, 0.2203, 0.625, 0.02966, 0.625, 0.9462, 0.625, 0.3038, 0.634, 0.7666, 0.6274, 0.7352, 0.625, 0.7203, 0.6429, 0.7859, 0.6274, 0.5148, 0.634, 0.4834, 0.6429, 0.4641, 0.625, 0.5297, 0.625, 0.2769, 0.625, 0.2352, 0.625, 0.2203, 0.625, 0.3038, 0.625, 0.9462, 0.625, 0.02966, 0.625, 0.01483, 0.625, 0.0, 0.6379, 0.4695, 0.6379, 0.4695, 0.6379, 0.4695, 0.6379, 0.4695, 0.6337, 0.8259, 0.6319, 0.8401, 0.6292, 0.8708, 0.6319, 0.8401, 0.6305, 0.8505, 0.6292, 0.8708, 0.6305, 0.8505, 0.6301, 0.8543, 0.6292, 0.8708, 0.6301, 0.4656, 0.6301, 0.4306, 0.6292, 0.3792, 0.6301, 0.4306, 0.6301, 0.4051, 0.6292, 0.3792, 0.6301, 0.4051, 0.6301, 0.3957, 0.6292, 0.3792, 0.6379, 0.7414, 0.6379, 0.767, 0.6388, 0.7913, 0.6379, 0.767, 0.6379, 0.7856, 0.6388, 0.7913, 0.6379, 0.7856, 0.6379, 0.7925, 0.6388, 0.7913, 0.6343, 0.4291, 0.6361, 0.4433, 0.6388, 0.4587, 0.6361, 0.4433, 0.6374, 0.4537, 0.6388, 0.4587, 0.6374, 0.4537, 0.6379, 0.4575, 0.6388, 0.4587, 0.6343, 0.8209, 0.6361, 0.8067, 0.6379, 0.7925, 0.6361, 0.8067, 0.6374, 0.7963, 0.6379, 0.7925, 0.6374, 0.7963, 0.6379, 0.7925, 0.6379, 0.7925, 0.6379, 0.5086, 0.6379, 0.483, 0.6379, 0.4575, 0.6379, 0.483, 0.6379, 0.4644, 0.6379, 0.4575, 0.6379, 0.4644, 0.6379, 0.4575, 0.6379, 0.4575, 0.6343, 0.4291, 0.6343, 0.4291, 0.6361, 0.4433, 0.6361, 0.4433, 0.6361, 0.4433, 0.6361, 0.4433, 0.6379, 0.483, 0.6379, 0.483, 0.6379, 0.483, 0.6379, 0.483, 0.6379, 0.5086, 0.6379, 0.5086, 0.6343, 0.8209, 0.6343, 0.8209, 0.6361, 0.8067, 0.6361, 0.8067, 0.6361, 0.8067, 0.6361, 0.8067, 0.6379, 0.767, 0.6379, 0.767, 0.6379, 0.767, 0.6379, 0.767, 0.6379, 0.7414, 0.6379, 0.7414, 0.6301, 0.7845, 0.6301, 0.7845, 0.6301, 0.8194, 0.6301, 0.8194, 0.6301, 0.8194, 0.6301, 0.8194, 0.6319, 0.8401, 0.6319, 0.8401, 0.6319, 0.8401, 0.6319, 0.8401, 0.6337, 0.8259, 0.6337, 0.8259, 0.6337, 0.4241, 0.6337, 0.4241, 0.6319, 0.4099, 0.6319, 0.4099, 0.6319, 0.4099, 0.6319, 0.4099, 0.6301, 0.4306, 0.6301, 0.4306, 0.6301, 0.4306, 0.6301, 0.4306, 0.6301, 0.4656, 0.6301, 0.4656, 0.6337, 0.8259, 0.6343, 0.8209, 0.6343, 0.8209, 0.6337, 0.8259, 0.6292, 0.8708, 0.6301, 0.7845, 0.6301, 0.4656, 0.6292, 0.3792, 0.625, 0.3038, 0.625, 0.9462, 0.6388, 0.7913, 0.6343, 0.8209, 0.6337, 0.8259, 0.6292, 0.8708, 0.625, 0.9462, 0.6429, 0.7859, 0.6301, 0.4656, 0.6301, 0.7845, 0.6301, 0.7845, 0.6301, 0.4656, 0.6343, 0.4291, 0.6337, 0.4241, 0.6337, 0.4241, 0.6343, 0.4291, 0.6292, 0.3792, 0.6337, 0.4241, 0.6343, 0.4291, 0.6388, 0.4587, 0.6429, 0.4641, 0.625, 0.3038, 0.6379, 0.7414, 0.6379, 0.5086, 0.6379, 0.5086, 0.6379, 0.7414, 0.6388, 0.4587, 0.6379, 0.5086, 0.6379, 0.7414, 0.6388, 0.7913, 0.6429, 0.7859, 0.6429, 0.4641, 0.6379, 0.7925, 0.6379, 0.7414, 0.6379, 0.5086, 0.6379, 0.4575, 0.6379, 0.4575, 0.6379, 0.7925, 0.6301, 0.8002, 0.6301, 0.4498, 0.6301, 0.4227, 0.6301, 0.8273, 0.6301, 0.8273, 0.6301, 0.4227, 0.6312, 0.3006, 0.6312, 0.9494, 0.6312, 0.9494, 0.6312, 0.3006, 0.6329, 0.2574, 0.6329, 0.9926, 0.6347, 0.8174, 0.6347, 0.4326, 0.6324, 0.4173, 0.6324, 0.8327, 0.6324, 0.8327, 0.6324, 0.4173, 0.6301, 0.4227, 0.6301, 0.8273, 0.6301, 0.8273, 0.6301, 0.4227, 0.6301, 0.4498, 0.6301, 0.8002, 0.6301, 0.8002, 0.6301, 0.8002, 0.6301, 0.8273, 0.6301, 0.8273, 0.6301, 0.8273, 0.6301, 0.8273, 0.6312, 0.9494, 0.6324, 0.8327, 0.6324, 0.8327, 0.6312, 0.9494, 0.6329, 0.9926, 0.6347, 0.8174, 0.6347, 0.4326, 0.6329, 0.2574, 0.6312, 0.3006, 0.6324, 0.4173, 0.6324, 0.4173, 0.6312, 0.3006, 0.6301, 0.4227, 0.6301, 0.4227, 0.6301, 0.4227, 0.6301, 0.4227, 0.6301, 0.4498, 0.6301, 0.4498, 0.6329, 0.9926, 0.6379, 0.7925, 0.6379, 0.7925, 0.6347, 0.8174, 0.6301, 0.4498, 0.6301, 0.8002, 0.6301, 0.8002, 0.6301, 0.4498, 0.6379, 0.4575, 0.6329, 0.2574, 0.6347, 0.4326, 0.6379, 0.4575, 0.6347, 0.8174, 0.6379, 0.7925, 0.6379, 0.4575, 0.6347, 0.4326, 0.6379, 0.4575, 0.6379, 0.4575, 0.6329, 0.2574, 0.6379, 0.4575, 0.6343, 0.8209, 0.6379, 0.7925, 0.6379, 0.7925, 0.6329, 0.9926, 0.6379, 0.4695, 0.6379, 0.7805, 0.6379, 0.7925, 0.6379, 0.4575, 0.6379, 0.7805, 0.6379, 0.4695, 0.6379, 0.4575, 0.6379, 0.7925, 0.6379, 0.4695, 0.6379, 0.4695, 0.6379, 0.4575, 0.6379, 0.4575, 0.6379, 0.7805, 0.6379, 0.7805, 0.6379, 0.7925, 0.6379, 0.7925, 0.6379, 0.7805, 0.6379, 0.4695, 0.6379, 0.4695, 0.6379, 0.7805, 0.6379, 0.7805, 0.6379, 0.4695, 0.6379, 0.4695, 0.6379, 0.7805, 0.6379, 0.7805, 0.6379, 0.7805, 0.6379, 0.7805, 0.6379, 0.7805, 0.6379, 0.4695, 0.6379, 0.7805, 0.6379, 0.7805, 0.6379, 0.4695])
me_cube_004.materials.append(mat_material_001)
me_cube_004.update()
me_cube_005 = bpy.data.meshes.new('Cube.005')
me_cube_005.from_pydata([(-0.3374, -0.8179, -0.04671), (-0.3374, -0.8179, 0.04671), (-0.3374, 0.8179, -0.04671), (-0.3374, 0.8179, 0.04671), (0.3374, -0.8179, -0.04671), (0.3374, -0.8179, 0.04671), (0.3374, 0.8179, -0.04671), (0.3374, 0.8179, 0.04671), (-0.283, -0.7737, 0.03404), (-0.283, -0.7737, 0.1071), (-0.283, -0.7006, 0.03404), (-0.283, -0.7006, 0.1071), (-0.2099, -0.7737, 0.03404), (-0.2099, -0.7737, 0.1071), (-0.2099, -0.7006, 0.03404), (-0.2099, -0.7006, 0.1071), (-0.283, -0.617, 0.03404), (-0.283, -0.617, 0.1071), (-0.283, -0.5439, 0.03404), (-0.283, -0.5439, 0.1071), (-0.2099, -0.617, 0.03404), (-0.2099, -0.617, 0.1071), (-0.2099, -0.5439, 0.03404), (-0.2099, -0.5439, 0.1071), (-0.283, -0.5133, 0.03404), (-0.283, -0.5133, 0.1071), (-0.283, -0.4402, 0.03404), (-0.283, -0.4402, 0.1071), (-0.2099, -0.5133, 0.03404), (-0.2099, -0.5133, 0.1071), (-0.2099, -0.4402, 0.03404), (-0.2099, -0.4402, 0.1071), (-0.283, -0.3987, 0.03404), (-0.283, -0.3987, 0.1071), (-0.283, -0.3256, 0.03404), (-0.283, -0.3256, 0.1071), (-0.2099, -0.3987, 0.03404), (-0.2099, -0.3987, 0.1071), (-0.2099, -0.3256, 0.03404), (-0.2099, -0.3256, 0.1071), (-0.283, -0.2951, 0.03404), (-0.283, -0.2951, 0.1071), (-0.283, -0.222, 0.03404), (-0.283, -0.222, 0.1071), (-0.2099, -0.2951, 0.03404), (-0.2099, -0.2951, 0.1071), (-0.2099, -0.222, 0.03404), (-0.2099, -0.222, 0.1071), (-0.283, 0.3309, 0.1071), (-0.283, 0.3309, 0.03404), (-0.283, 0.2578, 0.1071), (-0.283, 0.2578, 0.03404), (-0.283, -0.1815, 0.03404), (-0.283, -0.1815, 0.1071), (-0.283, -0.1084, 0.03404), (-0.283, -0.1084, 0.1071), (-0.2099, -0.1815, 0.03404), (-0.2099, -0.1815, 0.1071), (-0.2099, -0.1084, 0.03404), (-0.2099, -0.1084, 0.1071), (-0.283, -0.07782, 0.03404), (-0.283, -0.07782, 0.1071), (-0.283, -0.004722, 0.03404), (-0.283, -0.004722, 0.1071), (-0.2099, -0.07782, 0.03404), (-0.2099, -0.07782, 0.1071), (-0.2099, -0.004722, 0.03404), (-0.2099, -0.004722, 0.1071), (-0.283, 0.03678, 0.03404), (-0.283, 0.03678, 0.1071), (-0.283, 0.1099, 0.03404), (-0.283, 0.1099, 0.1071), (-0.2099, 0.03678, 0.03404), (-0.2099, 0.03678, 0.1071), (-0.2099, 0.1099, 0.03404), (-0.2099, 0.1099, 0.1071), (-0.283, 0.1404, 0.03404), (-0.283, 0.1404, 0.1071), (-0.283, 0.2135, 0.03404), (-0.283, 0.2135, 0.1071), (-0.2099, 0.1404, 0.03404), (-0.2099, 0.1404, 0.1071), (-0.2099, 0.2135, 0.03404), (-0.2099, 0.2135, 0.1071), (-0.2099, 0.2578, 0.03404), (-0.2099, 0.2578, 0.1071), (-0.2099, 0.3309, 0.03404), (-0.2099, 0.3309, 0.1071), (-0.283, 0.3615, 0.03404), (-0.283, 0.3615, 0.1071), (-0.283, 0.4346, 0.03404), (-0.283, 0.4346, 0.1071), (-0.2099, 0.3615, 0.03404), (-0.2099, 0.3615, 0.1071), (-0.2099, 0.4346, 0.03404), (-0.2099, 0.4346, 0.1071), (-0.283, 0.4761, 0.03404), (-0.283, 0.4761, 0.1071), (-0.283, 0.5492, 0.03404), (-0.283, 0.5492, 0.1071), (-0.2099, 0.4761, 0.03404), (-0.2099, 0.4761, 0.1071), (-0.2099, 0.5492, 0.03404), (-0.2099, 0.5492, 0.1071), (-0.283, 0.5797, 0.03404), (-0.283, 0.5797, 0.1071), (-0.283, 0.6528, 0.03404), (-0.283, 0.6528, 0.1071), (-0.2099, 0.5797, 0.03404), (-0.2099, 0.5797, 0.1071), (-0.2099, 0.6528, 0.03404), (-0.2099, 0.6528, 0.1071), (-0.144, -0.6583, 0.03404), (-0.144, -0.6583, 0.1071), (-0.144, -0.5852, 0.03404), (-0.144, -0.5852, 0.1071), (-0.07093, -0.6583, 0.03404), (-0.07093, -0.6583, 0.1071), (-0.07093, -0.5852, 0.03404), (-0.07093, -0.5852, 0.1071), (-0.144, -0.5547, 0.03404), (-0.144, -0.5547, 0.1071), (-0.144, -0.4816, 0.03404), (-0.144, -0.4816, 0.1071), (-0.07093, -0.5547, 0.03404), (-0.07093, -0.5547, 0.1071), (-0.07093, -0.4816, 0.03404), (-0.07093, -0.4816, 0.1071), (-0.144, -0.4401, 0.03404), (-0.144, -0.4401, 0.1071), (-0.144, -0.367, 0.03404), (-0.144, -0.367, 0.1071), (-0.07093, -0.4401, 0.03404), (-0.07093, -0.4401, 0.1071), (-0.07093, -0.367, 0.03404), (-0.07093, -0.367, 0.1071), (-0.144, -0.3364, 0.03404), (-0.144, -0.3364, 0.1071), (-0.144, -0.2633, 0.03404), (-0.144, -0.2633, 0.1071), (-0.07093, -0.3364, 0.03404), (-0.07093, -0.3364, 0.1071), (-0.07093, -0.2633, 0.03404), (-0.07093, -0.2633, 0.1071), (-0.144, 0.2896, 0.1071), (-0.144, 0.2896, 0.03404), (-0.144, 0.2165, 0.1071), (-0.144, 0.2165, 0.03404), (-0.144, -0.2228, 0.03404), (-0.144, -0.2228, 0.1071), (-0.144, -0.1497, 0.03404), (-0.144, -0.1497, 0.1071), (-0.07093, -0.2228, 0.03404), (-0.07093, -0.2228, 0.1071), (-0.07093, -0.1497, 0.03404), (-0.07093, -0.1497, 0.1071), (-0.144, -0.1192, 0.03404), (-0.144, -0.1192, 0.1071), (-0.144, -0.04607, 0.03404), (-0.144, -0.04607, 0.1071), (-0.07093, -0.1192, 0.03404), (-0.07093, -0.1192, 0.1071), (-0.07093, -0.04607, 0.03404), (-0.07093, -0.04607, 0.1071), (-0.144, -0.004565, 0.03404), (-0.144, -0.004565, 0.1071), (-0.144, 0.06853, 0.03404), (-0.144, 0.06853, 0.1071), (-0.07093, -0.004565, 0.03404), (-0.07093, -0.004565, 0.1071), (-0.07093, 0.06853, 0.03404), (-0.07093, 0.06853, 0.1071), (-0.144, 0.09907, 0.03404), (-0.144, 0.09907, 0.1071), (-0.144, 0.1722, 0.03404), (-0.144, 0.1722, 0.1071), (-0.07093, 0.09907, 0.03404), (-0.07093, 0.09907, 0.1071), (-0.07093, 0.1722, 0.03404), (-0.07093, 0.1722, 0.1071), (-0.07093, 0.2165, 0.03404), (-0.07093, 0.2165, 0.1071), (-0.07093, 0.2896, 0.03404), (-0.07093, 0.2896, 0.1071), (-0.144, 0.3201, 0.03404), (-0.144, 0.3201, 0.1071), (-0.144, 0.3932, 0.03404), (-0.144, 0.3932, 0.1071), (-0.07093, 0.3201, 0.03404), (-0.07093, 0.3201, 0.1071), (-0.07093, 0.3932, 0.03404), (-0.07093, 0.3932, 0.1071), (-0.144, 0.4347, 0.03404), (-0.144, 0.4347, 0.1071), (-0.144, 0.5078, 0.03404), (-0.144, 0.5078, 0.1071), (-0.07093, 0.4347, 0.03404), (-0.07093, 0.4347, 0.1071), (-0.07093, 0.5078, 0.03404), (-0.07093, 0.5078, 0.1071), (-0.144, 0.5384, 0.03404), (-0.144, 0.5384, 0.1071), (-0.144, 0.6115, 0.03404), (-0.144, 0.6115, 0.1071), (-0.07093, 0.5384, 0.03404), (-0.07093, 0.5384, 0.1071), (-0.07093, 0.6115, 0.03404), (-0.07093, 0.6115, 0.1071), (-0.02014, -0.6583, 0.03404), (-0.02014, -0.6583, 0.1071), (-0.02014, -0.5852, 0.03404), (-0.02014, -0.5852, 0.1071), (0.05295, -0.6583, 0.03404), (0.05295, -0.6583, 0.1071), (0.05295, -0.5852, 0.03404), (0.05295, -0.5852, 0.1071), (-0.02014, -0.5547, 0.03404), (-0.02014, -0.5547, 0.1071), (-0.02014, -0.4816, 0.03404), (-0.02014, -0.4816, 0.1071), (0.05295, -0.5547, 0.03404), (0.05295, -0.5547, 0.1071), (0.05295, -0.4816, 0.03404), (0.05295, -0.4816, 0.1071), (-0.02014, -0.4401, 0.03404), (-0.02014, -0.4401, 0.1071), (-0.02014, -0.367, 0.03404), (-0.02014, -0.367, 0.1071), (0.05295, -0.4401, 0.03404), (0.05295, -0.4401, 0.1071), (0.05295, -0.367, 0.03404), (0.05295, -0.367, 0.1071), (-0.02014, -0.3364, 0.03404), (-0.02014, -0.3364, 0.1071), (-0.02014, -0.2633, 0.03404), (-0.02014, -0.2633, 0.1071), (0.05295, -0.3364, 0.03404), (0.05295, -0.3364, 0.1071), (0.05295, -0.2633, 0.03404), (0.05295, -0.2633, 0.1071), (-0.02014, 0.2896, 0.1071), (-0.02014, 0.2896, 0.03404), (-0.02014, 0.2165, 0.1071), (-0.02014, 0.2165, 0.03404), (-0.02014, -0.2228, 0.03404), (-0.02014, -0.2228, 0.1071), (-0.02014, -0.1497, 0.03404), (-0.02014, -0.1497, 0.1071), (0.05295, -0.2228, 0.03404), (0.05295, -0.2228, 0.1071), (0.05295, -0.1497, 0.03404), (0.05295, -0.1497, 0.1071), (-0.02014, -0.1192, 0.03404), (-0.02014, -0.1192, 0.1071), (-0.02014, -0.04607, 0.03404), (-0.02014, -0.04607, 0.1071), (0.05295, -0.1192, 0.03404), (0.05295, -0.1192, 0.1071), (0.05295, -0.04607, 0.03404), (0.05295, -0.04607, 0.1071), (-0.02014, -0.004565, 0.03404), (-0.02014, -0.004565, 0.1071), (-0.02014, 0.06853, 0.03404), (-0.02014, 0.06853, 0.1071), (0.05295, -0.004565, 0.03404), (0.05295, -0.004565, 0.1071), (0.05295, 0.06853, 0.03404), (0.05295, 0.06853, 0.1071), (-0.02014, 0.09907, 0.03404), (-0.02014, 0.09907, 0.1071), (-0.02014, 0.1722, 0.03404), (-0.02014, 0.1722, 0.1071), (0.05295, 0.09907, 0.03404), (0.05295, 0.09907, 0.1071), (0.05295, 0.1722, 0.03404), (0.05295, 0.1722, 0.1071), (0.05295, 0.2165, 0.03404), (0.05295, 0.2165, 0.1071), (0.05295, 0.2896, 0.03404), (0.05295, 0.2896, 0.1071), (-0.02014, 0.3201, 0.03404), (-0.02014, 0.3201, 0.1071), (-0.02014, 0.3932, 0.03404), (-0.02014, 0.3932, 0.1071), (0.05295, 0.3201, 0.03404), (0.05295, 0.3201, 0.1071), (0.05295, 0.3932, 0.03404), (0.05295, 0.3932, 0.1071), (-0.02014, 0.4347, 0.03404), (-0.02014, 0.4347, 0.1071), (-0.02014, 0.5078, 0.03404), (-0.02014, 0.5078, 0.1071), (0.05295, 0.4347, 0.03404), (0.05295, 0.4347, 0.1071), (0.05295, 0.5078, 0.03404), (0.05295, 0.5078, 0.1071), (-0.02014, 0.5384, 0.03404), (-0.02014, 0.5384, 0.1071), (-0.02014, 0.6115, 0.03404), (-0.02014, 0.6115, 0.1071), (0.05295, 0.5384, 0.03404), (0.05295, 0.5384, 0.1071), (0.05295, 0.6115, 0.03404), (0.05295, 0.6115, 0.1071), (0.1018, -0.6583, 0.03404), (0.1018, -0.6583, 0.1071), (0.1018, -0.5852, 0.03404), (0.1018, -0.5852, 0.1071), (0.1748, -0.6583, 0.03404), (0.1748, -0.6583, 0.1071), (0.1748, -0.5852, 0.03404), (0.1748, -0.5852, 0.1071), (0.1018, -0.5547, 0.03404), (0.1018, -0.5547, 0.1071), (0.1018, -0.4816, 0.03404), (0.1018, -0.4816, 0.1071), (0.1748, -0.5547, 0.03404), (0.1748, -0.5547, 0.1071), (0.1748, -0.4816, 0.03404), (0.1748, -0.4816, 0.1071), (0.1018, -0.4401, 0.03404), (0.1018, -0.4401, 0.1071), (0.1018, -0.367, 0.03404), (0.1018, -0.367, 0.1071), (0.1748, -0.4401, 0.03404), (0.1748, -0.4401, 0.1071), (0.1748, -0.367, 0.03404), (0.1748, -0.367, 0.1071), (0.1018, -0.3364, 0.03404), (0.1018, -0.3364, 0.1071), (0.1018, -0.2633, 0.03404), (0.1018, -0.2633, 0.1071), (0.1748, -0.3364, 0.03404), (0.1748, -0.3364, 0.1071), (0.1748, -0.2633, 0.03404), (0.1748, -0.2633, 0.1071), (0.1018, 0.2896, 0.1071), (0.1018, 0.2896, 0.03404), (0.1018, 0.2165, 0.1071), (0.1018, 0.2165, 0.03404), (0.1018, -0.2228, 0.03404), (0.1018, -0.2228, 0.1071), (0.1018, -0.1497, 0.03404), (0.1018, -0.1497, 0.1071), (0.1748, -0.2228, 0.03404), (0.1748, -0.2228, 0.1071), (0.1748, -0.1497, 0.03404), (0.1748, -0.1497, 0.1071), (0.1018, -0.1192, 0.03404), (0.1018, -0.1192, 0.1071), (0.1018, -0.04607, 0.03404), (0.1018, -0.04607, 0.1071), (0.1748, -0.1192, 0.03404), (0.1748, -0.1192, 0.1071), (0.1748, -0.04607, 0.03404), (0.1748, -0.04607, 0.1071), (0.1018, -0.004565, 0.03404), (0.1018, -0.004565, 0.1071), (0.1018, 0.06853, 0.03404), (0.1018, 0.06853, 0.1071), (0.1748, -0.004565, 0.03404), (0.1748, -0.004565, 0.1071), (0.1748, 0.06853, 0.03404), (0.1748, 0.06853, 0.1071), (0.1018, 0.09907, 0.03404), (0.1018, 0.09907, 0.1071), (0.1018, 0.1722, 0.03404), (0.1018, 0.1722, 0.1071), (0.1748, 0.09907, 0.03404), (0.1748, 0.09907, 0.1071), (0.1748, 0.1722, 0.03404), (0.1748, 0.1722, 0.1071), (0.1748, 0.2165, 0.03404), (0.1748, 0.2165, 0.1071), (0.1748, 0.2896, 0.03404), (0.1748, 0.2896, 0.1071), (0.1018, 0.3201, 0.03404), (0.1018, 0.3201, 0.1071), (0.1018, 0.3932, 0.03404), (0.1018, 0.3932, 0.1071), (0.1748, 0.3201, 0.03404), (0.1748, 0.3201, 0.1071), (0.1748, 0.3932, 0.03404), (0.1748, 0.3932, 0.1071), (0.1018, 0.4347, 0.03404), (0.1018, 0.4347, 0.1071), (0.1018, 0.5078, 0.03404), (0.1018, 0.5078, 0.1071), (0.1748, 0.4347, 0.03404), (0.1748, 0.4347, 0.1071), (0.1748, 0.5078, 0.03404), (0.1748, 0.5078, 0.1071), (0.1018, 0.5384, 0.03404), (0.1018, 0.5384, 0.1071), (0.1018, 0.6115, 0.03404), (0.1018, 0.6115, 0.1071), (0.1748, 0.5384, 0.03404), (0.1748, 0.5384, 0.1071), (0.1748, 0.6115, 0.03404), (0.1748, 0.6115, 0.1071), (0.2076, -0.6583, 0.03404), (0.2076, -0.6583, 0.1071), (0.2076, -0.5852, 0.03404), (0.2076, -0.5852, 0.1071), (0.2807, -0.6583, 0.03404), (0.2807, -0.6583, 0.1071), (0.2807, -0.5852, 0.03404), (0.2807, -0.5852, 0.1071), (0.2076, -0.5547, 0.03404), (0.2076, -0.5547, 0.1071), (0.2076, -0.4816, 0.03404), (0.2076, -0.4816, 0.1071), (0.2807, -0.5547, 0.03404), (0.2807, -0.5547, 0.1071), (0.2807, -0.4816, 0.03404), (0.2807, -0.4816, 0.1071), (0.2076, -0.4401, 0.03404), (0.2076, -0.4401, 0.1071), (0.2076, -0.367, 0.03404), (0.2076, -0.367, 0.1071), (0.2807, -0.4401, 0.03404), (0.2807, -0.4401, 0.1071), (0.2807, -0.367, 0.03404), (0.2807, -0.367, 0.1071), (0.2076, -0.3364, 0.03404), (0.2076, -0.3364, 0.1071), (0.2076, -0.2633, 0.03404), (0.2076, -0.2633, 0.1071), (0.2807, -0.3364, 0.03404), (0.2807, -0.3364, 0.1071), (0.2807, -0.2633, 0.03404), (0.2807, -0.2633, 0.1071), (0.2076, 0.2896, 0.1071), (0.2076, 0.2896, 0.03404), (0.2076, 0.2165, 0.1071), (0.2076, 0.2165, 0.03404), (0.2076, -0.2228, 0.03404), (0.2076, -0.2228, 0.1071), (0.2076, -0.1497, 0.03404), (0.2076, -0.1497, 0.1071), (0.2807, -0.2228, 0.03404), (0.2807, -0.2228, 0.1071), (0.2807, -0.1497, 0.03404), (0.2807, -0.1497, 0.1071), (0.2076, -0.1192, 0.03404), (0.2076, -0.1192, 0.1071), (0.2076, -0.04607, 0.03404), (0.2076, -0.04607, 0.1071), (0.2807, -0.1192, 0.03404), (0.2807, -0.1192, 0.1071), (0.2807, -0.04607, 0.03404), (0.2807, -0.04607, 0.1071), (0.2076, -0.004565, 0.03404), (0.2076, -0.004565, 0.1071), (0.2076, 0.06853, 0.03404), (0.2076, 0.06853, 0.1071), (0.2807, -0.004565, 0.03404), (0.2807, -0.004565, 0.1071), (0.2807, 0.06853, 0.03404), (0.2807, 0.06853, 0.1071), (0.2076, 0.09907, 0.03404), (0.2076, 0.09907, 0.1071), (0.2076, 0.1722, 0.03404), (0.2076, 0.1722, 0.1071), (0.2807, 0.09907, 0.03404), (0.2807, 0.09907, 0.1071), (0.2807, 0.1722, 0.03404), (0.2807, 0.1722, 0.1071), (0.2807, 0.2165, 0.03404), (0.2807, 0.2165, 0.1071), (0.2807, 0.2896, 0.03404), (0.2807, 0.2896, 0.1071), (0.2076, 0.3201, 0.03404), (0.2076, 0.3201, 0.1071), (0.2076, 0.3932, 0.03404), (0.2076, 0.3932, 0.1071), (0.2807, 0.3201, 0.03404), (0.2807, 0.3201, 0.1071), (0.2807, 0.3932, 0.03404), (0.2807, 0.3932, 0.1071), (0.2076, 0.4347, 0.03404), (0.2076, 0.4347, 0.1071), (0.2076, 0.5078, 0.03404), (0.2076, 0.5078, 0.1071), (0.2807, 0.4347, 0.03404), (0.2807, 0.4347, 0.1071), (0.2807, 0.5078, 0.03404), (0.2807, 0.5078, 0.1071), (0.2076, 0.5384, 0.03404), (0.2076, 0.5384, 0.1071), (0.2076, 0.6115, 0.03404), (0.2076, 0.6115, 0.1071), (0.2807, 0.5384, 0.03404), (0.2807, 0.5384, 0.1071), (0.2807, 0.6115, 0.03404), (0.2807, 0.6115, 0.1071)], [], [(0, 1, 3, 2), (2, 3, 7, 6), (6, 7, 5, 4), (4, 5, 1, 0), (2, 6, 4, 0), (7, 3, 1, 5), (8, 9, 11, 10), (10, 11, 15, 14), (14, 15, 13, 12), (12, 13, 9, 8), (16, 17, 19, 18), (15, 11, 9, 13), (18, 19, 23, 22), (22, 23, 21, 20), (20, 21, 17, 16), (23, 19, 17, 21), (24, 25, 27, 26), (26, 27, 31, 30), (30, 31, 29, 28), (28, 29, 25, 24), (31, 27, 25, 29), (32, 33, 35, 34), (34, 35, 39, 38), (38, 39, 37, 36), (39, 35, 33, 37), (40, 41, 43, 42), (42, 43, 47, 46), (46, 47, 45, 44), (44, 45, 41, 40), (47, 43, 41, 45), (51, 50, 48, 49), (52, 53, 55, 54), (54, 55, 59, 58), (58, 59, 57, 56), (56, 57, 53, 52), (59, 55, 53, 57), (60, 61, 63, 62), (62, 63, 67, 66), (66, 67, 65, 64), (64, 65, 61, 60), (67, 63, 61, 65), (68, 69, 71, 70), (70, 71, 75, 74), (74, 75, 73, 72), (75, 71, 69, 73), (76, 77, 79, 78), (78, 79, 83, 82), (82, 83, 81, 80), (80, 81, 77, 76), (83, 79, 77, 81), (49, 48, 87, 86), (86, 87, 85, 84), (84, 85, 50, 51), (87, 48, 50, 85), (88, 89, 91, 90), (90, 91, 95, 94), (94, 95, 93, 92), (92, 93, 89, 88), (95, 91, 89, 93), (96, 97, 99, 98), (98, 99, 103, 102), (102, 103, 101, 100), (103, 99, 97, 101), (104, 105, 107, 106), (106, 107, 111, 110), (110, 111, 109, 108), (108, 109, 105, 104), (111, 107, 105, 109), (112, 113, 115, 114), (114, 115, 119, 118), (118, 119, 117, 116), (116, 117, 113, 112), (119, 115, 113, 117), (120, 121, 123, 122), (122, 123, 127, 126), (126, 127, 125, 124), (124, 125, 121, 120), (127, 123, 121, 125), (128, 129, 131, 130), (130, 131, 135, 134), (134, 135, 133, 132), (135, 131, 129, 133), (136, 137, 139, 138), (138, 139, 143, 142), (142, 143, 141, 140), (140, 141, 137, 136), (143, 139, 137, 141), (147, 146, 144, 145), (148, 149, 151, 150), (150, 151, 155, 154), (154, 155, 153, 152), (152, 153, 149, 148), (155, 151, 149, 153), (156, 157, 159, 158), (158, 159, 163, 162), (162, 163, 161, 160), (160, 161, 157, 156), (163, 159, 157, 161), (164, 165, 167, 166), (166, 167, 171, 170), (170, 171, 169, 168), (171, 167, 165, 169), (172, 173, 175, 174), (174, 175, 179, 178), (178, 179, 177, 176), (176, 177, 173, 172), (179, 175, 173, 177), (145, 144, 183, 182), (182, 183, 181, 180), (180, 181, 146, 147), (183, 144, 146, 181), (184, 185, 187, 186), (186, 187, 191, 190), (190, 191, 189, 188), (188, 189, 185, 184), (191, 187, 185, 189), (192, 193, 195, 194), (194, 195, 199, 198), (198, 199, 197, 196), (199, 195, 193, 197), (200, 201, 203, 202), (202, 203, 207, 206), (206, 207, 205, 204), (204, 205, 201, 200), (207, 203, 201, 205), (208, 209, 211, 210), (210, 211, 215, 214), (214, 215, 213, 212), (212, 213, 209, 208), (215, 211, 209, 213), (216, 217, 219, 218), (218, 219, 223, 222), (222, 223, 221, 220), (220, 221, 217, 216), (223, 219, 217, 221), (224, 225, 227, 226), (226, 227, 231, 230), (230, 231, 229, 228), (231, 227, 225, 229), (232, 233, 235, 234), (234, 235, 239, 238), (238, 239, 237, 236), (236, 237, 233, 232), (239, 235, 233, 237), (243, 242, 240, 241), (244, 245, 247, 246), (246, 247, 251, 250), (250, 251, 249, 248), (248, 249, 245, 244), (251, 247, 245, 249), (252, 253, 255, 254), (254, 255, 259, 258), (258, 259, 257, 256), (256, 257, 253, 252), (259, 255, 253, 257), (260, 261, 263, 262), (262, 263, 267, 266), (266, 267, 265, 264), (267, 263, 261, 265), (268, 269, 271, 270), (270, 271, 275, 274), (274, 275, 273, 272), (272, 273, 269, 268), (275, 271, 269, 273), (241, 240, 279, 278), (278, 279, 277, 276), (276, 277, 242, 243), (279, 240, 242, 277), (280, 281, 283, 282), (282, 283, 287, 286), (286, 287, 285, 284), (284, 285, 281, 280), (287, 283, 281, 285), (288, 289, 291, 290), (290, 291, 295, 294), (294, 295, 293, 292), (295, 291, 289, 293), (296, 297, 299, 298), (298, 299, 303, 302), (302, 303, 301, 300), (300, 301, 297, 296), (303, 299, 297, 301), (304, 305, 307, 306), (306, 307, 311, 310), (310, 311, 309, 308), (308, 309, 305, 304), (311, 307, 305, 309), (312, 313, 315, 314), (314, 315, 319, 318), (318, 319, 317, 316), (316, 317, 313, 312), (319, 315, 313, 317), (320, 321, 323, 322), (322, 323, 327, 326), (326, 327, 325, 324), (327, 323, 321, 325), (328, 329, 331, 330), (330, 331, 335, 334), (334, 335, 333, 332), (332, 333, 329, 328), (335, 331, 329, 333), (339, 338, 336, 337), (340, 341, 343, 342), (342, 343, 347, 346), (346, 347, 345, 344), (344, 345, 341, 340), (347, 343, 341, 345), (348, 349, 351, 350), (350, 351, 355, 354), (354, 355, 353, 352), (352, 353, 349, 348), (355, 351, 349, 353), (356, 357, 359, 358), (358, 359, 363, 362), (362, 363, 361, 360), (363, 359, 357, 361), (364, 365, 367, 366), (366, 367, 371, 370), (370, 371, 369, 368), (368, 369, 365, 364), (371, 367, 365, 369), (337, 336, 375, 374), (374, 375, 373, 372), (372, 373, 338, 339), (375, 336, 338, 373), (376, 377, 379, 378), (378, 379, 383, 382), (382, 383, 381, 380), (380, 381, 377, 376), (383, 379, 377, 381), (384, 385, 387, 386), (386, 387, 391, 390), (390, 391, 389, 388), (391, 387, 385, 389), (392, 393, 395, 394), (394, 395, 399, 398), (398, 399, 397, 396), (396, 397, 393, 392), (399, 395, 393, 397), (400, 401, 403, 402), (402, 403, 407, 406), (406, 407, 405, 404), (404, 405, 401, 400), (407, 403, 401, 405), (408, 409, 411, 410), (410, 411, 415, 414), (414, 415, 413, 412), (412, 413, 409, 408), (415, 411, 409, 413), (416, 417, 419, 418), (418, 419, 423, 422), (422, 423, 421, 420), (423, 419, 417, 421), (424, 425, 427, 426), (426, 427, 431, 430), (430, 431, 429, 428), (428, 429, 425, 424), (431, 427, 425, 429), (435, 434, 432, 433), (436, 437, 439, 438), (438, 439, 443, 442), (442, 443, 441, 440), (440, 441, 437, 436), (443, 439, 437, 441), (444, 445, 447, 446), (446, 447, 451, 450), (450, 451, 449, 448), (448, 449, 445, 444), (451, 447, 445, 449), (452, 453, 455, 454), (454, 455, 459, 458), (458, 459, 457, 456), (459, 455, 453, 457), (460, 461, 463, 462), (462, 463, 467, 466), (466, 467, 465, 464), (464, 465, 461, 460), (467, 463, 461, 465), (433, 432, 471, 470), (470, 471, 469, 468), (468, 469, 434, 435), (471, 432, 434, 469), (472, 473, 475, 474), (474, 475, 479, 478), (478, 479, 477, 476), (476, 477, 473, 472), (479, 475, 473, 477), (480, 481, 483, 482), (482, 483, 487, 486), (486, 487, 485, 484), (487, 483, 481, 485), (488, 489, 491, 490), (490, 491, 495, 494), (494, 495, 493, 492), (492, 493, 489, 488), (495, 491, 489, 493), (33, 32, 37), (37, 32, 36), (129, 128, 132, 133), (225, 224, 228, 229), (321, 320, 324, 325), (417, 416, 420, 421), (69, 68, 72, 73), (165, 164, 168, 169), (261, 260, 264, 265), (357, 356, 360, 361), (453, 452, 456, 457), (97, 96, 100, 101), (193, 192, 196, 197), (289, 288, 292, 293), (385, 384, 388, 389), (481, 480, 484, 485)])
_uv = me_cube_005.uv_layers.new(name='UVMap')
_uv.uv.foreach_set('vector', [0.375, 0.0, 0.625, 0.0, 0.625, 0.25, 0.375, 0.25, 0.375, 0.25, 0.625, 0.25, 0.625, 0.5, 0.375, 0.5, 0.375, 0.5, 0.625, 0.5, 0.625, 0.75, 0.375, 0.75, 0.375, 0.75, 0.625, 0.75, 0.625, 1.0, 0.375, 1.0, 0.125, 0.5, 0.375, 0.5, 0.375, 0.75, 0.125, 0.75, 0.625, 0.5, 0.875, 0.5, 0.875, 0.75, 0.625, 0.75, 0.375, 0.0, 0.625, 0.0, 0.625, 0.25, 0.375, 0.25, 0.375, 0.25, 0.625, 0.25, 0.625, 0.5, 0.375, 0.5, 0.375, 0.5, 0.625, 0.5, 0.625, 0.75, 0.375, 0.75, 0.375, 0.75, 0.625, 0.75, 0.625, 1.0, 0.375, 1.0, 0.375, 0.0, 0.625, 0.0, 0.625, 0.25, 0.375, 0.25, 0.625, 0.5, 0.875, 0.5, 0.875, 0.75, 0.625, 0.75, 0.375, 0.25, 0.625, 0.25, 0.625, 0.5, 0.375, 0.5, 0.375, 0.5, 0.625, 0.5, 0.625, 0.75, 0.375, 0.75, 0.375, 0.75, 0.625, 0.75, 0.625, 1.0, 0.375, 1.0, 0.625, 0.5, 0.875, 0.5, 0.875, 0.75, 0.625, 0.75, 0.375, 0.0, 0.625, 0.0, 0.625, 0.25, 0.375, 0.25, 0.375, 0.25, 0.625, 0.25, 0.625, 0.5, 0.375, 0.5, 0.375, 0.5, 0.625, 0.5, 0.625, 0.75, 0.375, 0.75, 0.375, 0.75, 0.625, 0.75, 0.625, 1.0, 0.375, 1.0, 0.625, 0.5, 0.875, 0.5, 0.875, 0.75, 0.625, 0.75, 0.375, 0.0, 0.625, 0.0, 0.625, 0.25, 0.375, 0.25, 0.375, 0.25, 0.625, 0.25, 0.625, 0.5, 0.375, 0.5, 0.375, 0.5, 0.625, 0.5, 0.625, 0.75, 0.375, 0.75, 0.625, 0.5, 0.875, 0.5, 0.875, 0.75, 0.625, 0.75, 0.375, 0.0, 0.625, 0.0, 0.625, 0.25, 0.375, 0.25, 0.375, 0.25, 0.625, 0.25, 0.625, 0.5, 0.375, 0.5, 0.375, 0.5, 0.625, 0.5, 0.625, 0.75, 0.375, 0.75, 0.375, 0.75, 0.625, 0.75, 0.625, 1.0, 0.375, 1.0, 0.625, 0.5, 0.875, 0.5, 0.875, 0.75, 0.625, 0.75, 0.375, 0.0, 0.625, 0.0, 0.625, 0.25, 0.375, 0.25, 0.375, 0.0, 0.625, 0.0, 0.625, 0.25, 0.375, 0.25, 0.375, 0.25, 0.625, 0.25, 0.625, 0.5, 0.375, 0.5, 0.375, 0.5, 0.625, 0.5, 0.625, 0.75, 0.375, 0.75, 0.375, 0.75, 0.625, 0.75, 0.625, 1.0, 0.375, 1.0, 0.625, 0.5, 0.875, 0.5, 0.875, 0.75, 0.625, 0.75, 0.375, 0.0, 0.625, 0.0, 0.625, 0.25, 0.375, 0.25, 0.375, 0.25, 0.625, 0.25, 0.625, 0.5, 0.375, 0.5, 0.375, 0.5, 0.625, 0.5, 0.625, 0.75, 0.375, 0.75, 0.375, 0.75, 0.625, 0.75, 0.625, 1.0, 0.375, 1.0, 0.625, 0.5, 0.875, 0.5, 0.875, 0.75, 0.625, 0.75, 0.375, 0.0, 0.625, 0.0, 0.625, 0.25, 0.375, 0.25, 0.375, 0.25, 0.625, 0.25, 0.625, 0.5, 0.375, 0.5, 0.375, 0.5, 0.625, 0.5, 0.625, 0.75, 0.375, 0.75, 0.625, 0.5, 0.875, 0.5, 0.875, 0.75, 0.625, 0.75, 0.375, 0.0, 0.625, 0.0, 0.625, 0.25, 0.375, 0.25, 0.375, 0.25, 0.625, 0.25, 0.625, 0.5, 0.375, 0.5, 0.375, 0.5, 0.625, 0.5, 0.625, 0.75, 0.375, 0.75, 0.375, 0.75, 0.625, 0.75, 0.625, 1.0, 0.375, 1.0, 0.625, 0.5, 0.875, 0.5, 0.875, 0.75, 0.625, 0.75, 0.375, 0.25, 0.625, 0.25, 0.625, 0.5, 0.375, 0.5, 0.375, 0.5, 0.625, 0.5, 0.625, 0.75, 0.375, 0.75, 0.375, 0.75, 0.625, 0.75, 0.625, 1.0, 0.375, 1.0, 0.625, 0.5, 0.875, 0.5, 0.875, 0.75, 0.625, 0.75, 0.375, 0.0, 0.625, 0.0, 0.625, 0.25, 0.375, 0.25, 0.375, 0.25, 0.625, 0.25, 0.625, 0.5, 0.375, 0.5, 0.375, 0.5, 0.625, 0.5, 0.625, 0.75, 0.375, 0.75, 0.375, 0.75, 0.625, 0.75, 0.625, 1.0, 0.375, 1.0, 0.625, 0.5, 0.875, 0.5, 0.875, 0.75, 0.625, 0.75, 0.375, 0.0, 0.625, 0.0, 0.625, 0.25, 0.375, 0.25, 0.375, 0.25, 0.625, 0.25, 0.625, 0.5, 0.375, 0.5, 0.375, 0.5, 0.625, 0.5, 0.625, 0.75, 0.375, 0.75, 0.625, 0.5, 0.875, 0.5, 0.875, 0.75, 0.625, 0.75, 0.375, 0.0, 0.625, 0.0, 0.625, 0.25, 0.375, 0.25, 0.375, 0.25, 0.625, 0.25, 0.625, 0.5, 0.375, 0.5, 0.375, 0.5, 0.625, 0.5, 0.625, 0.75, 0.375, 0.75, 0.375, 0.75, 0.625, 0.75, 0.625, 1.0, 0.375, 1.0, 0.625, 0.5, 0.875, 0.5, 0.875, 0.75, 0.625, 0.75, 0.375, 0.0, 0.625, 0.0, 0.625, 0.25, 0.375, 0.25, 0.375, 0.25, 0.625, 0.25, 0.625, 0.5, 0.375, 0.5, 0.375, 0.5, 0.625, 0.5, 0.625, 0.75, 0.375, 0.75, 0.375, 0.75, 0.625, 0.75, 0.625, 1.0, 0.375, 1.0, 0.625, 0.5, 0.875, 0.5, 0.875, 0.75, 0.625, 0.75, 0.375, 0.0, 0.625, 0.0, 0.625, 0.25, 0.375, 0.25, 0.375, 0.25, 0.625, 0.25, 0.625, 0.5, 0.375, 0.5, 0.375, 0.5, 0.625, 0.5, 0.625, 0.75, 0.375, 0.75, 0.375, 0.75, 0.625, 0.75, 0.625, 1.0, 0.375, 1.0, 0.625, 0.5, 0.875, 0.5, 0.875, 0.75, 0.625, 0.75, 0.375, 0.0, 0.625, 0.0, 0.625, 0.25, 0.375, 0.25, 0.375, 0.25, 0.625, 0.25, 0.625, 0.5, 0.375, 0.5, 0.375, 0.5, 0.625, 0.5, 0.625, 0.75, 0.375, 0.75, 0.625, 0.5, 0.875, 0.5, 0.875, 0.75, 0.625, 0.75, 0.375, 0.0, 0.625, 0.0, 0.625, 0.25, 0.375, 0.25, 0.375, 0.25, 0.625, 0.25, 0.625, 0.5, 0.375, 0.5, 0.375, 0.5, 0.625, 0.5, 0.625, 0.75, 0.375, 0.75, 0.375, 0.75, 0.625, 0.75, 0.625, 1.0, 0.375, 1.0, 0.625, 0.5, 0.875, 0.5, 0.875, 0.75, 0.625, 0.75, 0.375, 0.0, 0.625, 0.0, 0.625, 0.25, 0.375, 0.25, 0.375, 0.0, 0.625, 0.0, 0.625, 0.25, 0.375, 0.25, 0.375, 0.25, 0.625, 0.25, 0.625, 0.5, 0.375, 0.5, 0.375, 0.5, 0.625, 0.5, 0.625, 0.75, 0.375, 0.75, 0.375, 0.75, 0.625, 0.75, 0.625, 1.0, 0.375, 1.0, 0.625, 0.5, 0.875, 0.5, 0.875, 0.75, 0.625, 0.75, 0.375, 0.0, 0.625, 0.0, 0.625, 0.25, 0.375, 0.25, 0.375, 0.25, 0.625, 0.25, 0.625, 0.5, 0.375, 0.5, 0.375, 0.5, 0.625, 0.5, 0.625, 0.75, 0.375, 0.75, 0.375, 0.75, 0.625, 0.75, 0.625, 1.0, 0.375, 1.0, 0.625, 0.5, 0.875, 0.5, 0.875, 0.75, 0.625, 0.75, 0.375, 0.0, 0.625, 0.0, 0.625, 0.25, 0.375, 0.25, 0.375, 0.25, 0.625, 0.25, 0.625, 0.5, 0.375, 0.5, 0.375, 0.5, 0.625, 0.5, 0.625, 0.75, 0.375, 0.75, 0.625, 0.5, 0.875, 0.5, 0.875, 0.75, 0.625, 0.75, 0.375, 0.0, 0.625, 0.0, 0.625, 0.25, 0.375, 0.25, 0.375, 0.25, 0.625, 0.25, 0.625, 0.5, 0.375, 0.5, 0.375, 0.5, 0.625, 0.5, 0.625, 0.75, 0.375, 0.75, 0.375, 0.75, 0.625, 0.75, 0.625, 1.0, 0.375, 1.0, 0.625, 0.5, 0.875, 0.5, 0.875, 0.75, 0.625, 0.75, 0.375, 0.25, 0.625, 0.25, 0.625, 0.5, 0.375, 0.5, 0.375, 0.5, 0.625, 0.5, 0.625, 0.75, 0.375, 0.75, 0.375, 0.75, 0.625, 0.75, 0.625, 1.0, 0.375, 1.0, 0.625, 0.5, 0.875, 0.5, 0.875, 0.75, 0.625, 0.75, 0.375, 0.0, 0.625, 0.0, 0.625, 0.25, 0.375, 0.25, 0.375, 0.25, 0.625, 0.25, 0.625, 0.5, 0.375, 0.5, 0.375, 0.5, 0.625, 0.5, 0.625, 0.75, 0.375, 0.75, 0.375, 0.75, 0.625, 0.75, 0.625, 1.0, 0.375, 1.0, 0.625, 0.5, 0.875, 0.5, 0.875, 0.75, 0.625, 0.75, 0.375, 0.0, 0.625, 0.0, 0.625, 0.25, 0.375, 0.25, 0.375, 0.25, 0.625, 0.25, 0.625, 0.5, 0.375, 0.5, 0.375, 0.5, 0.625, 0.5, 0.625, 0.75, 0.375, 0.75, 0.625, 0.5, 0.875, 0.5, 0.875, 0.75, 0.625, 0.75, 0.375, 0.0, 0.625, 0.0, 0.625, 0.25, 0.375, 0.25, 0.375, 0.25, 0.625, 0.25, 0.625, 0.5, 0.375, 0.5, 0.375, 0.5, 0.625, 0.5, 0.625, 0.75, 0.375, 0.75, 0.375, 0.75, 0.625, 0.75, 0.625, 1.0, 0.375, 1.0, 0.625, 0.5, 0.875, 0.5, 0.875, 0.75, 0.625, 0.75, 0.375, 0.0, 0.625, 0.0, 0.625, 0.25, 0.375, 0.25, 0.375, 0.25, 0.625, 0.25, 0.625, 0.5, 0.375, 0.5, 0.375, 0.5, 0.625, 0.5, 0.625, 0.75, 0.375, 0.75, 0.375, 0.75, 0.625, 0.75, 0.625, 1.0, 0.375, 1.0, 0.625, 0.5, 0.875, 0.5, 0.875, 0.75, 0.625, 0.75, 0.375, 0.0, 0.625, 0.0, 0.625, 0.25, 0.375, 0.25, 0.375, 0.25, 0.625, 0.25, 0.625, 0.5, 0.375, 0.5, 0.375, 0.5, 0.625, 0.5, 0.625, 0.75, 0.375, 0.75, 0.375, 0.75, 0.625, 0.75, 0.625, 1.0, 0.375, 1.0, 0.625, 0.5, 0.875, 0.5, 0.875, 0.75, 0.625, 0.75, 0.375, 0.0, 0.625, 0.0, 0.625, 0.25, 0.375, 0.25, 0.375, 0.25, 0.625, 0.25, 0.625, 0.5, 0.375, 0.5, 0.375, 0.5, 0.625, 0.5, 0.625, 0.75, 0.375, 0.75, 0.625, 0.5, 0.875, 0.5, 0.875, 0.75, 0.625, 0.75, 0.375, 0.0, 0.625, 0.0, 0.625, 0.25, 0.375, 0.25, 0.375, 0.25, 0.625, 0.25, 0.625, 0.5, 0.375, 0.5, 0.375, 0.5, 0.625, 0.5, 0.625, 0.75, 0.375, 0.75, 0.375, 0.75, 0.625, 0.75, 0.625, 1.0, 0.375, 1.0, 0.625, 0.5, 0.875, 0.5, 0.875, 0.75, 0.625, 0.75, 0.375, 0.0, 0.625, 0.0, 0.625, 0.25, 0.375, 0.25, 0.375, 0.0, 0.625, 0.0, 0.625, 0.25, 0.375, 0.25, 0.375, 0.25, 0.625, 0.25, 0.625, 0.5, 0.375, 0.5, 0.375, 0.5, 0.625, 0.5, 0.625, 0.75, 0.375, 0.75, 0.375, 0.75, 0.625, 0.75, 0.625, 1.0, 0.375, 1.0, 0.625, 0.5, 0.875, 0.5, 0.875, 0.75, 0.625, 0.75, 0.375, 0.0, 0.625, 0.0, 0.625, 0.25, 0.375, 0.25, 0.375, 0.25, 0.625, 0.25, 0.625, 0.5, 0.375, 0.5, 0.375, 0.5, 0.625, 0.5, 0.625, 0.75, 0.375, 0.75, 0.375, 0.75, 0.625, 0.75, 0.625, 1.0, 0.375, 1.0, 0.625, 0.5, 0.875, 0.5, 0.875, 0.75, 0.625, 0.75, 0.375, 0.0, 0.625, 0.0, 0.625, 0.25, 0.375, 0.25, 0.375, 0.25, 0.625, 0.25, 0.625, 0.5, 0.375, 0.5, 0.375, 0.5, 0.625, 0.5, 0.625, 0.75, 0.375, 0.75, 0.625, 0.5, 0.875, 0.5, 0.875, 0.75, 0.625, 0.75, 0.375, 0.0, 0.625, 0.0, 0.625, 0.25, 0.375, 0.25, 0.375, 0.25, 0.625, 0.25, 0.625, 0.5, 0.375, 0.5, 0.375, 0.5, 0.625, 0.5, 0.625, 0.75, 0.375, 0.75, 0.375, 0.75, 0.625, 0.75, 0.625, 1.0, 0.375, 1.0, 0.625, 0.5, 0.875, 0.5, 0.875, 0.75, 0.625, 0.75, 0.375, 0.25, 0.625, 0.25, 0.625, 0.5, 0.375, 0.5, 0.375, 0.5, 0.625, 0.5, 0.625, 0.75, 0.375, 0.75, 0.375, 0.75, 0.625, 0.75, 0.625, 1.0, 0.375, 1.0, 0.625, 0.5, 0.875, 0.5, 0.875, 0.75, 0.625, 0.75, 0.375, 0.0, 0.625, 0.0, 0.625, 0.25, 0.375, 0.25, 0.375, 0.25, 0.625, 0.25, 0.625, 0.5, 0.375, 0.5, 0.375, 0.5, 0.625, 0.5, 0.625, 0.75, 0.375, 0.75, 0.375, 0.75, 0.625, 0.75, 0.625, 1.0, 0.375, 1.0, 0.625, 0.5, 0.875, 0.5, 0.875, 0.75, 0.625, 0.75, 0.375, 0.0, 0.625, 0.0, 0.625, 0.25, 0.375, 0.25, 0.375, 0.25, 0.625, 0.25, 0.625, 0.5, 0.375, 0.5, 0.375, 0.5, 0.625, 0.5, 0.625, 0.75, 0.375, 0.75, 0.625, 0.5, 0.875, 0.5, 0.875, 0.75, 0.625, 0.75, 0.375, 0.0, 0.625, 0.0, 0.625, 0.25, 0.375, 0.25, 0.375, 0.25, 0.625, 0.25, 0.625, 0.5, 0.375, 0.5, 0.375, 0.5, 0.625, 0.5, 0.625, 0.75, 0.375, 0.75, 0.375, 0.75, 0.625, 0.75, 0.625, 1.0, 0.375, 1.0, 0.625, 0.5, 0.875, 0.5, 0.875, 0.75, 0.625, 0.75, 0.375, 0.0, 0.625, 0.0, 0.625, 0.25, 0.375, 0.25, 0.375, 0.25, 0.625, 0.25, 0.625, 0.5, 0.375, 0.5, 0.375, 0.5, 0.625, 0.5, 0.625, 0.75, 0.375, 0.75, 0.375, 0.75, 0.625, 0.75, 0.625, 1.0, 0.375, 1.0, 0.625, 0.5, 0.875, 0.5, 0.875, 0.75, 0.625, 0.75, 0.375, 0.0, 0.625, 0.0, 0.625, 0.25, 0.375, 0.25, 0.375, 0.25, 0.625, 0.25, 0.625, 0.5, 0.375, 0.5, 0.375, 0.5, 0.625, 0.5, 0.625, 0.75, 0.375, 0.75, 0.375, 0.75, 0.625, 0.75, 0.625, 1.0, 0.375, 1.0, 0.625, 0.5, 0.875, 0.5, 0.875, 0.75, 0.625, 0.75, 0.375, 0.0, 0.625, 0.0, 0.625, 0.25, 0.375, 0.25, 0.375, 0.25, 0.625, 0.25, 0.625, 0.5, 0.375, 0.5, 0.375, 0.5, 0.625, 0.5, 0.625, 0.75, 0.375, 0.75, 0.625, 0.5, 0.875, 0.5, 0.875, 0.75, 0.625, 0.75, 0.375, 0.0, 0.625, 0.0, 0.625, 0.25, 0.375, 0.25, 0.375, 0.25, 0.625, 0.25, 0.625, 0.5, 0.375, 0.5, 0.375, 0.5, 0.625, 0.5, 0.625, 0.75, 0.375, 0.75, 0.375, 0.75, 0.625, 0.75, 0.625, 1.0, 0.375, 1.0, 0.625, 0.5, 0.875, 0.5, 0.875, 0.75, 0.625, 0.75, 0.375, 0.0, 0.625, 0.0, 0.625, 0.25, 0.375, 0.25, 0.375, 0.0, 0.625, 0.0, 0.625, 0.25, 0.375, 0.25, 0.375, 0.25, 0.625, 0.25, 0.625, 0.5, 0.375, 0.5, 0.375, 0.5, 0.625, 0.5, 0.625, 0.75, 0.375, 0.75, 0.375, 0.75, 0.625, 0.75, 0.625, 1.0, 0.375, 1.0, 0.625, 0.5, 0.875, 0.5, 0.875, 0.75, 0.625, 0.75, 0.375, 0.0, 0.625, 0.0, 0.625, 0.25, 0.375, 0.25, 0.375, 0.25, 0.625, 0.25, 0.625, 0.5, 0.375, 0.5, 0.375, 0.5, 0.625, 0.5, 0.625, 0.75, 0.375, 0.75, 0.375, 0.75, 0.625, 0.75, 0.625, 1.0, 0.375, 1.0, 0.625, 0.5, 0.875, 0.5, 0.875, 0.75, 0.625, 0.75, 0.375, 0.0, 0.625, 0.0, 0.625, 0.25, 0.375, 0.25, 0.375, 0.25, 0.625, 0.25, 0.625, 0.5, 0.375, 0.5, 0.375, 0.5, 0.625, 0.5, 0.625, 0.75, 0.375, 0.75, 0.625, 0.5, 0.875, 0.5, 0.875, 0.75, 0.625, 0.75, 0.375, 0.0, 0.625, 0.0, 0.625, 0.25, 0.375, 0.25, 0.375, 0.25, 0.625, 0.25, 0.625, 0.5, 0.375, 0.5, 0.375, 0.5, 0.625, 0.5, 0.625, 0.75, 0.375, 0.75, 0.375, 0.75, 0.625, 0.75, 0.625, 1.0, 0.375, 1.0, 0.625, 0.5, 0.875, 0.5, 0.875, 0.75, 0.625, 0.75, 0.375, 0.25, 0.625, 0.25, 0.625, 0.5, 0.375, 0.5, 0.375, 0.5, 0.625, 0.5, 0.625, 0.75, 0.375, 0.75, 0.375, 0.75, 0.625, 0.75, 0.625, 1.0, 0.375, 1.0, 0.625, 0.5, 0.875, 0.5, 0.875, 0.75, 0.625, 0.75, 0.375, 0.0, 0.625, 0.0, 0.625, 0.25, 0.375, 0.25, 0.375, 0.25, 0.625, 0.25, 0.625, 0.5, 0.375, 0.5, 0.375, 0.5, 0.625, 0.5, 0.625, 0.75, 0.375, 0.75, 0.375, 0.75, 0.625, 0.75, 0.625, 1.0, 0.375, 1.0, 0.625, 0.5, 0.875, 0.5, 0.875, 0.75, 0.625, 0.75, 0.375, 0.0, 0.625, 0.0, 0.625, 0.25, 0.375, 0.25, 0.375, 0.25, 0.625, 0.25, 0.625, 0.5, 0.375, 0.5, 0.375, 0.5, 0.625, 0.5, 0.625, 0.75, 0.375, 0.75, 0.625, 0.5, 0.875, 0.5, 0.875, 0.75, 0.625, 0.75, 0.375, 0.0, 0.625, 0.0, 0.625, 0.25, 0.375, 0.25, 0.375, 0.25, 0.625, 0.25, 0.625, 0.5, 0.375, 0.5, 0.375, 0.5, 0.625, 0.5, 0.625, 0.75, 0.375, 0.75, 0.375, 0.75, 0.625, 0.75, 0.625, 1.0, 0.375, 1.0, 0.625, 0.5, 0.875, 0.5, 0.875, 0.75, 0.625, 0.75, 0.375, 0.0, 0.625, 0.0, 0.625, 0.25, 0.375, 0.25, 0.375, 0.25, 0.625, 0.25, 0.625, 0.5, 0.375, 0.5, 0.375, 0.5, 0.625, 0.5, 0.625, 0.75, 0.375, 0.75, 0.375, 0.75, 0.625, 0.75, 0.625, 1.0, 0.375, 1.0, 0.625, 0.5, 0.875, 0.5, 0.875, 0.75, 0.625, 0.75, 0.375, 0.0, 0.625, 0.0, 0.625, 0.25, 0.375, 0.25, 0.375, 0.25, 0.625, 0.25, 0.625, 0.5, 0.375, 0.5, 0.375, 0.5, 0.625, 0.5, 0.625, 0.75, 0.375, 0.75, 0.375, 0.75, 0.625, 0.75, 0.625, 1.0, 0.375, 1.0, 0.625, 0.5, 0.875, 0.5, 0.875, 0.75, 0.625, 0.75, 0.375, 0.0, 0.625, 0.0, 0.625, 0.25, 0.375, 0.25, 0.375, 0.25, 0.625, 0.25, 0.625, 0.5, 0.375, 0.5, 0.375, 0.5, 0.625, 0.5, 0.625, 0.75, 0.375, 0.75, 0.625, 0.5, 0.875, 0.5, 0.875, 0.75, 0.625, 0.75, 0.375, 0.0, 0.625, 0.0, 0.625, 0.25, 0.375, 0.25, 0.375, 0.25, 0.625, 0.25, 0.625, 0.5, 0.375, 0.5, 0.375, 0.5, 0.625, 0.5, 0.625, 0.75, 0.375, 0.75, 0.375, 0.75, 0.625, 0.75, 0.625, 1.0, 0.375, 1.0, 0.625, 0.5, 0.875, 0.5, 0.875, 0.75, 0.625, 0.75, 0.375, 0.0, 0.625, 0.0, 0.625, 0.25, 0.375, 0.25, 0.375, 0.0, 0.625, 0.0, 0.625, 0.25, 0.375, 0.25, 0.375, 0.25, 0.625, 0.25, 0.625, 0.5, 0.375, 0.5, 0.375, 0.5, 0.625, 0.5, 0.625, 0.75, 0.375, 0.75, 0.375, 0.75, 0.625, 0.75, 0.625, 1.0, 0.375, 1.0, 0.625, 0.5, 0.875, 0.5, 0.875, 0.75, 0.625, 0.75, 0.375, 0.0, 0.625, 0.0, 0.625, 0.25, 0.375, 0.25, 0.375, 0.25, 0.625, 0.25, 0.625, 0.5, 0.375, 0.5, 0.375, 0.5, 0.625, 0.5, 0.625, 0.75, 0.375, 0.75, 0.375, 0.75, 0.625, 0.75, 0.625, 1.0, 0.375, 1.0, 0.625, 0.5, 0.875, 0.5, 0.875, 0.75, 0.625, 0.75, 0.375, 0.0, 0.625, 0.0, 0.625, 0.25, 0.375, 0.25, 0.375, 0.25, 0.625, 0.25, 0.625, 0.5, 0.375, 0.5, 0.375, 0.5, 0.625, 0.5, 0.625, 0.75, 0.375, 0.75, 0.625, 0.5, 0.875, 0.5, 0.875, 0.75, 0.625, 0.75, 0.375, 0.0, 0.625, 0.0, 0.625, 0.25, 0.375, 0.25, 0.375, 0.25, 0.625, 0.25, 0.625, 0.5, 0.375, 0.5, 0.375, 0.5, 0.625, 0.5, 0.625, 0.75, 0.375, 0.75, 0.375, 0.75, 0.625, 0.75, 0.625, 1.0, 0.375, 1.0, 0.625, 0.5, 0.875, 0.5, 0.875, 0.75, 0.625, 0.75, 0.375, 0.25, 0.625, 0.25, 0.625, 0.5, 0.375, 0.5, 0.375, 0.5, 0.625, 0.5, 0.625, 0.75, 0.375, 0.75, 0.375, 0.75, 0.625, 0.75, 0.625, 1.0, 0.375, 1.0, 0.625, 0.5, 0.875, 0.5, 0.875, 0.75, 0.625, 0.75, 0.375, 0.0, 0.625, 0.0, 0.625, 0.25, 0.375, 0.25, 0.375, 0.25, 0.625, 0.25, 0.625, 0.5, 0.375, 0.5, 0.375, 0.5, 0.625, 0.5, 0.625, 0.75, 0.375, 0.75, 0.375, 0.75, 0.625, 0.75, 0.625, 1.0, 0.375, 1.0, 0.625, 0.5, 0.875, 0.5, 0.875, 0.75, 0.625, 0.75, 0.375, 0.0, 0.625, 0.0, 0.625, 0.25, 0.375, 0.25, 0.375, 0.25, 0.625, 0.25, 0.625, 0.5, 0.375, 0.5, 0.375, 0.5, 0.625, 0.5, 0.625, 0.75, 0.375, 0.75, 0.625, 0.5, 0.875, 0.5, 0.875, 0.75, 0.625, 0.75, 0.375, 0.0, 0.625, 0.0, 0.625, 0.25, 0.375, 0.25, 0.375, 0.25, 0.625, 0.25, 0.625, 0.5, 0.375, 0.5, 0.375, 0.5, 0.625, 0.5, 0.625, 0.75, 0.375, 0.75, 0.375, 0.75, 0.625, 0.75, 0.625, 1.0, 0.375, 1.0, 0.625, 0.5, 0.875, 0.5, 0.875, 0.75, 0.625, 0.75, 0.875, 0.75, 0.375, 0.0, 0.625, 0.75, 0.625, 0.75, 0.375, 0.0, 0.375, 0.75, 0.875, 0.75, 0.375, 0.0, 0.375, 0.75, 0.625, 0.75, 0.875, 0.75, 0.375, 0.0, 0.375, 0.75, 0.625, 0.75, 0.875, 0.75, 0.375, 0.0, 0.375, 0.75, 0.625, 0.75, 0.875, 0.75, 0.375, 0.0, 0.375, 0.75, 0.625, 0.75, 0.875, 0.75, 0.375, 0.0, 0.375, 0.75, 0.625, 0.75, 0.875, 0.75, 0.375, 0.0, 0.375, 0.75, 0.625, 0.75, 0.875, 0.75, 0.375, 0.0, 0.375, 0.75, 0.625, 0.75, 0.875, 0.75, 0.375, 0.0, 0.375, 0.75, 0.625, 0.75, 0.875, 0.75, 0.375, 0.0, 0.375, 0.75, 0.625, 0.75, 0.875, 0.75, 0.375, 0.0, 0.375, 0.75, 0.625, 0.75, 0.875, 0.75, 0.375, 0.0, 0.375, 0.75, 0.625, 0.75, 0.875, 0.75, 0.375, 0.0, 0.375, 0.75, 0.625, 0.75, 0.875, 0.75, 0.375, 0.0, 0.375, 0.75, 0.625, 0.75, 0.875, 0.75, 0.375, 0.0, 0.375, 0.75, 0.625, 0.75])
me_cube_005.materials.append(mat_material)
me_cube_005.update()

# ---- objects
ob_shelf = bpy.data.objects.new('Shelf', me_cube_001)
ob_box = bpy.data.objects.new('Box', me_cube)
ob_cube = bpy.data.objects.new('Cube', me_cube_002)
ob_cube_002 = bpy.data.objects.new('Cube.002', me_cube_004)
ob_cube_001 = bpy.data.objects.new('Cube.001', me_cube_005)

# ---- transforms, parenting, visibility, modifiers, constraints
ob_shelf.location = (0.0, 0.0, 0.0)
ob_box.location = (0.0, 7.0, 0.0)
ob_cube.location = (0.0, 14.0, 0.0)
ob_cube_002.location = (0.0, 21.0, 1.0)
ob_cube_001.location = (0.0, 27.0, 0.0)

# ---- collection membership
col_collection.objects.link(ob_shelf)
col_collection.objects.link(ob_box)
col_collection.objects.link(ob_cube)
col_collection.objects.link(ob_cube_002)
col_collection.objects.link(ob_cube_001)

# ---- scene / render settings (as saved in the file)
scene.frame_start = 1; scene.frame_end = 250; scene.frame_set(1)
scene.render.engine = 'BLENDER_EEVEE_NEXT'
scene.render.bake_bias = 0.0
scene.render.bake_samples = 0
scene.cycles.sampling_pattern = 'TABULATED_SOBOL'
scene.eevee.use_volume_custom_range = False
bpy.context.view_layer.update()

# ---- added for rendering (the .blend has no active camera and no usable light): camera, sun
cam_auto = bpy.data.cameras.new('AutoCamera')
cam_auto.lens = 50.0
cam_auto.sensor_width = 36.0
cam_auto.clip_end = 1000.0
ob_auto_camera = bpy.data.objects.new('AutoCamera', cam_auto)
scene.collection.objects.link(ob_auto_camera)
ob_auto_camera.location = (29.9116, -23.4899, 28.4059)
ob_auto_camera.rotation_euler = (1.09748, -7.21219e-08, 0.694738)
scene.camera = ob_auto_camera
light_auto_sun = bpy.data.lights.new('AutoSun', 'SUN')
light_auto_sun.energy = 3.0
light_auto_sun.angle = 0.0523599
ob_auto_sun = bpy.data.objects.new('AutoSun', light_auto_sun)
scene.collection.objects.link(ob_auto_sun)
ob_auto_sun.rotation_euler = (0.872665, 0.174533, 0.523599)
bpy.context.view_layer.update()

